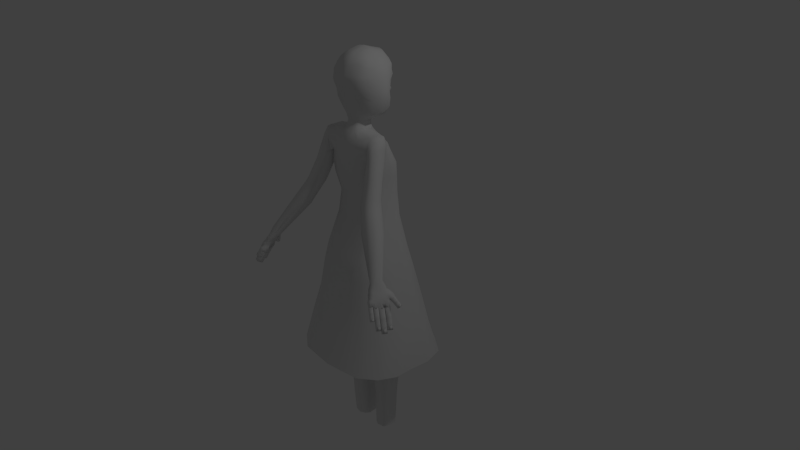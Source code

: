 # Source: girl5.1.blend  (saved by Blender 2.76.0; exported with 4.5.12 LTS)
import bpy
from mathutils import Matrix  # noqa: F401  (used for matrix-valued properties, if any)

bpy.ops.wm.read_factory_settings(use_empty=True)
scene = bpy.context.scene
scene.name = 'Scene'

# ---- collections
col_collection_1 = bpy.data.collections.new('Collection 1'); scene.collection.children.link(col_collection_1)

# ---- world
world_world = bpy.data.worlds.new('World'); scene.world = world_world
world_world.color = (0.05088, 0.05088, 0.05088)
world_world.use_sun_shadow = False
world_world.sun_shadow_jitter_overblur = 0.0
world_world.cycles.sampling_method = 'MANUAL'
world_world.cycles.sample_map_resolution = 256

# ---- cameras
cam_camera = bpy.data.cameras.new('Camera')
cam_camera.clip_end = 100.0
cam_camera.lens = 35.0
cam_camera.sensor_width = 32.0
cam_camera.sensor_height = 18.0
cam_camera.ortho_scale = 7.314
cam_camera.dof.focus_distance = 0.0
cam_camera.dof.aperture_fstop = 128.0

# ---- lights
light_lamp = bpy.data.lights.new('Lamp', 'POINT')
light_lamp.transmission_factor = 0.0
light_lamp.cutoff_distance = 30.0
light_lamp.energy = 100.0
light_lamp.shadow_buffer_clip_start = 1.001
light_lamp.shadow_soft_size = 0.1
light_lamp.shadow_maximum_resolution = 0.006
light_lamp.use_absolute_resolution = True
light_lamp.cycles.use_multiple_importance_sampling = False

# ---- meshes
me_cube_007 = bpy.data.meshes.new('Cube.007')
me_cube_007.from_pydata([(-10.31, -4.276, -1.119), (-9.688, -4.567, 1.054), (-9.389, -2.512, -1.137), (-8.763, -2.804, 1.036), (-12.04, -3.33, -0.8346), (-11.41, -3.622, 1.338), (-11.11, -1.567, -0.8525), (-10.48, -1.858, 1.32), (-9.756, -2.269, 0.718), (-10.25, -2.039, -0.9946), (-10.68, -4.033, 0.7359), (-11.17, -3.803, -0.9767), (-9.358, -3.624, 0.5849), (-9.851, -3.394, -1.128), (-11.08, -2.678, 0.8691), (-11.57, -2.449, -0.8436), (-10.22, -3.151, 0.727), (-10.71, -2.921, -0.9857), (-9.883, -4.476, 0.3772), (-8.957, -2.713, 0.3594), (-10.68, -1.768, 0.6436), (-11.6, -3.531, 0.6614), (-10.74, -4.004, 0.5193), (-9.818, -2.24, 0.5015), (-11.14, -2.649, 0.6525), (-9.42, -3.595, 0.3683), (-9.144, -2.467, -1.222), (-8.593, -2.81, 0.9562), (-8.073, -0.7916, -1.23), (-7.522, -1.134, 0.9482), (-10.79, -1.374, -0.9555), (-10.23, -1.716, 1.223), (-9.714, 0.3018, -0.9635), (-9.163, -0.0408, 1.215), (-8.459, -0.515, 0.6205), (-8.894, -0.2449, -1.097), (-9.53, -2.191, 0.6284), (-9.965, -1.92, -1.089), (-8.174, -1.899, 0.491), (-8.608, -1.629, -1.226), (-9.816, -0.8061, 0.7579), (-10.25, -0.536, -0.9595), (-8.995, -1.353, 0.6245), (-9.429, -1.083, -1.093), (-8.765, -2.703, 0.2778), (-7.693, -1.028, 0.2698), (-9.335, 0.06587, 0.5367), (-10.41, -1.61, 0.5447), (-9.585, -2.156, 0.4113), (-8.514, -0.4808, 0.4033), (-9.87, -0.7719, 0.5407), (-8.229, -1.865, 0.2738), (-7.991, -0.8303, -1.33), (-7.597, -1.252, 0.858), (-6.661, 0.6399, -1.315), (-6.267, 0.2181, 0.8733), (-9.442, 0.5278, -1.094), (-9.048, 0.106, 1.094), (-8.112, 1.998, -1.079), (-7.718, 1.576, 1.109), (-7.076, 0.9864, 0.5281), (-7.386, 1.319, -1.197), (-8.406, -0.4837, 0.5128), (-8.716, -0.1512, -1.212), (-7.015, -0.4277, 0.4025), (-7.326, -0.09519, -1.322), (-8.466, 0.9304, 0.6384), (-8.777, 1.263, -1.086), (-7.741, 0.2513, 0.5204), (-8.051, 0.5838, -1.204), (-7.72, -1.121, 0.1767), (-6.39, 0.3494, 0.192), (-7.84, 1.708, 0.4279), (-9.17, 0.2373, 0.4126), (-8.445, -0.4417, 0.2947), (-7.115, 1.028, 0.31), (-8.505, 0.9724, 0.4203), (-7.055, -0.3856, 0.1844), (-6.601, 1.374, 1.243), (-6.997, 1.11, -1.396), (-6.928, 1.904, 1.308), (-7.757, 2.344, -1.244), (-5.642, 1.993, 1.227), (-5.375, 2.156, -1.422), (-5.969, 2.522, 1.292), (-6.135, 3.389, -1.271), (-7.172, 1.473, -0.03207), (-7.548, 2.082, 0.04277), (-5.926, 3.127, 0.01582), (-5.551, 2.518, -0.05902), (-5.57, 2.121, 1.178), (-5.643, 2.12, -1.447), (-5.751, 3.17, 1.253), (-5.892, 3.564, -1.344), (-2.719, 2.639, 1.142), (-2.791, 2.638, -1.484), (-2.9, 3.688, 1.217), (-3.041, 4.082, -1.381), (-5.693, 2.623, -0.09879), (-5.816, 3.335, -0.04788), (-2.965, 3.853, -0.08421), (-2.842, 3.141, -0.1351), (-2.99, 2.755, 1.411), (-2.99, 2.292, -1.59), (-2.99, 3.985, 1.411), (-2.99, 3.985, -1.59), (0.3384, 2.755, 1.411), (0.3384, 2.292, -1.59), (0.3384, 3.985, 1.411), (0.3384, 3.985, -1.59), (-2.99, 3.112, -0.08942), (-2.99, 3.948, -0.08942), (0.3384, 3.948, -0.08943), (0.3384, 3.112, -0.08942), (10.31, -4.276, -1.119), (9.688, -4.567, 1.054), (9.389, -2.512, -1.137), (8.763, -2.804, 1.036), (12.04, -3.33, -0.8346), (11.41, -3.622, 1.338), (11.11, -1.567, -0.8525), (10.48, -1.858, 1.32), (9.756, -2.269, 0.718), (10.25, -2.039, -0.9946), (10.68, -4.033, 0.7359), (11.17, -3.803, -0.9767), (9.358, -3.624, 0.5849), (9.851, -3.394, -1.128), (11.08, -2.678, 0.8691), (11.57, -2.449, -0.8436), (10.22, -3.151, 0.727), (10.71, -2.921, -0.9857), (9.883, -4.476, 0.3772), (8.957, -2.713, 0.3594), (10.68, -1.768, 0.6436), (11.6, -3.531, 0.6614), (10.74, -4.004, 0.5193), (9.818, -2.24, 0.5015), (11.14, -2.649, 0.6525), (9.42, -3.595, 0.3683), (9.144, -2.467, -1.222), (8.593, -2.81, 0.9562), (8.073, -0.7916, -1.23), (7.522, -1.134, 0.9482), (10.79, -1.374, -0.9555), (10.23, -1.716, 1.223), (9.714, 0.3018, -0.9635), (9.163, -0.0408, 1.215), (8.459, -0.515, 0.6205), (8.894, -0.2449, -1.097), (9.53, -2.191, 0.6284), (9.965, -1.92, -1.089), (8.174, -1.899, 0.491), (8.608, -1.629, -1.226), (9.816, -0.8061, 0.7579), (10.25, -0.536, -0.9595), (8.995, -1.353, 0.6245), (9.429, -1.083, -1.093), (8.765, -2.703, 0.2778), (7.693, -1.028, 0.2698), (9.335, 0.06587, 0.5367), (10.41, -1.61, 0.5447), (9.585, -2.156, 0.4113), (8.514, -0.4808, 0.4033), (9.87, -0.7719, 0.5407), (8.229, -1.865, 0.2738), (7.991, -0.8303, -1.33), (7.597, -1.252, 0.858), (6.661, 0.6399, -1.315), (6.267, 0.2181, 0.8733), (9.442, 0.5278, -1.094), (9.048, 0.106, 1.094), (8.112, 1.998, -1.079), (7.718, 1.576, 1.109), (7.076, 0.9864, 0.5281), (7.386, 1.319, -1.197), (8.406, -0.4837, 0.5128), (8.716, -0.1512, -1.212), (7.015, -0.4277, 0.4025), (7.326, -0.09519, -1.322), (8.466, 0.9304, 0.6384), (8.777, 1.263, -1.086), (7.741, 0.2513, 0.5204), (8.051, 0.5838, -1.204), (7.72, -1.121, 0.1767), (6.39, 0.3494, 0.192), (7.84, 1.708, 0.4279), (9.17, 0.2373, 0.4126), (8.445, -0.4417, 0.2947), (7.115, 1.028, 0.31), (8.505, 0.9724, 0.4203), (7.055, -0.3856, 0.1844), (6.601, 1.374, 1.243), (6.997, 1.11, -1.396), (6.928, 1.904, 1.308), (7.757, 2.344, -1.244), (5.642, 1.993, 1.227), (5.375, 2.156, -1.422), (5.969, 2.522, 1.292), (6.135, 3.389, -1.271), (7.172, 1.473, -0.03207), (7.548, 2.082, 0.04277), (5.926, 3.127, 0.01582), (5.551, 2.518, -0.05902), (5.57, 2.121, 1.178), (5.643, 2.12, -1.447), (5.751, 3.17, 1.253), (5.892, 3.564, -1.344), (2.719, 2.639, 1.142), (2.791, 2.638, -1.484), (2.9, 3.688, 1.217), (3.041, 4.082, -1.381), (5.693, 2.623, -0.09879), (5.816, 3.335, -0.04788), (2.965, 3.853, -0.08421), (2.842, 3.141, -0.1351), (2.99, 2.755, 1.411), (2.99, 2.292, -1.59), (2.99, 3.985, 1.411), (2.99, 3.985, -1.59), (-0.3384, 2.755, 1.411), (-0.3384, 2.292, -1.59), (-0.3384, 3.985, 1.411), (-0.3384, 3.985, -1.59), (2.99, 3.112, -0.08942), (2.99, 3.948, -0.08942), (-0.3384, 3.948, -0.08943), (-0.3384, 3.112, -0.08942)], [], [(25, 13, 2, 19), (23, 9, 6, 20), (24, 15, 4, 21), (22, 11, 0, 18), (17, 15, 6, 9), (16, 12, 3, 8), (14, 16, 8, 7), (13, 17, 9, 2), (21, 4, 11, 22), (19, 2, 9, 23), (0, 11, 17, 13), (5, 10, 16, 14), (10, 1, 12, 16), (11, 4, 15, 17), (20, 6, 15, 24), (18, 0, 13, 25), (1, 18, 25, 12), (7, 20, 24, 14), (3, 19, 23, 8), (5, 21, 22, 10), (10, 22, 18, 1), (14, 24, 21, 5), (8, 23, 20, 7), (12, 25, 19, 3), (51, 39, 28, 45), (49, 35, 32, 46), (50, 41, 30, 47), (48, 37, 26, 44), (43, 41, 32, 35), (42, 38, 29, 34), (40, 42, 34, 33), (39, 43, 35, 28), (47, 30, 37, 48), (45, 28, 35, 49), (26, 37, 43, 39), (31, 36, 42, 40), (36, 27, 38, 42), (37, 30, 41, 43), (46, 32, 41, 50), (44, 26, 39, 51), (27, 44, 51, 38), (33, 46, 50, 40), (29, 45, 49, 34), (31, 47, 48, 36), (36, 48, 44, 27), (40, 50, 47, 31), (34, 49, 46, 33), (38, 51, 45, 29), (77, 65, 54, 71), (75, 61, 58, 72), (76, 67, 56, 73), (74, 63, 52, 70), (69, 67, 58, 61), (68, 64, 55, 60), (66, 68, 60, 59), (65, 69, 61, 54), (73, 56, 63, 74), (71, 54, 61, 75), (52, 63, 69, 65), (57, 62, 68, 66), (62, 53, 64, 68), (63, 56, 67, 69), (72, 58, 67, 76), (70, 52, 65, 77), (53, 70, 77, 64), (59, 72, 76, 66), (55, 71, 75, 60), (57, 73, 74, 62), (62, 74, 70, 53), (66, 76, 73, 57), (60, 75, 72, 59), (64, 77, 71, 55), (86, 78, 80, 87), (87, 80, 84, 88), (88, 84, 82, 89), (89, 82, 78, 86), (78, 82, 84, 80), (83, 79, 81, 85), (83, 89, 86, 79), (85, 88, 89, 83), (81, 87, 88, 85), (79, 86, 87, 81), (98, 90, 92, 99), (99, 92, 96, 100), (100, 96, 94, 101), (101, 94, 90, 98), (90, 94, 96, 92), (95, 91, 93, 97), (95, 101, 98, 91), (97, 100, 101, 95), (93, 99, 100, 97), (91, 98, 99, 93), (110, 102, 104, 111), (111, 104, 108, 112), (112, 108, 106, 113), (113, 106, 102, 110), (102, 106, 108, 104), (107, 103, 105, 109), (107, 113, 110, 103), (109, 112, 113, 107), (105, 111, 112, 109), (103, 110, 111, 105), (139, 133, 116, 127), (137, 134, 120, 123), (138, 135, 118, 129), (136, 132, 114, 125), (131, 123, 120, 129), (130, 122, 117, 126), (128, 121, 122, 130), (127, 116, 123, 131), (135, 136, 125, 118), (133, 137, 123, 116), (114, 127, 131, 125), (119, 128, 130, 124), (124, 130, 126, 115), (125, 131, 129, 118), (134, 138, 129, 120), (132, 139, 127, 114), (115, 126, 139, 132), (121, 128, 138, 134), (117, 122, 137, 133), (119, 124, 136, 135), (124, 115, 132, 136), (128, 119, 135, 138), (122, 121, 134, 137), (126, 117, 133, 139), (165, 159, 142, 153), (163, 160, 146, 149), (164, 161, 144, 155), (162, 158, 140, 151), (157, 149, 146, 155), (156, 148, 143, 152), (154, 147, 148, 156), (153, 142, 149, 157), (161, 162, 151, 144), (159, 163, 149, 142), (140, 153, 157, 151), (145, 154, 156, 150), (150, 156, 152, 141), (151, 157, 155, 144), (160, 164, 155, 146), (158, 165, 153, 140), (141, 152, 165, 158), (147, 154, 164, 160), (143, 148, 163, 159), (145, 150, 162, 161), (150, 141, 158, 162), (154, 145, 161, 164), (148, 147, 160, 163), (152, 143, 159, 165), (191, 185, 168, 179), (189, 186, 172, 175), (190, 187, 170, 181), (188, 184, 166, 177), (183, 175, 172, 181), (182, 174, 169, 178), (180, 173, 174, 182), (179, 168, 175, 183), (187, 188, 177, 170), (185, 189, 175, 168), (166, 179, 183, 177), (171, 180, 182, 176), (176, 182, 178, 167), (177, 183, 181, 170), (186, 190, 181, 172), (184, 191, 179, 166), (167, 178, 191, 184), (173, 180, 190, 186), (169, 174, 189, 185), (171, 176, 188, 187), (176, 167, 184, 188), (180, 171, 187, 190), (174, 173, 186, 189), (178, 169, 185, 191), (200, 201, 194, 192), (201, 202, 198, 194), (202, 203, 196, 198), (203, 200, 192, 196), (192, 194, 198, 196), (197, 199, 195, 193), (197, 193, 200, 203), (199, 197, 203, 202), (195, 199, 202, 201), (193, 195, 201, 200), (212, 213, 206, 204), (213, 214, 210, 206), (214, 215, 208, 210), (215, 212, 204, 208), (204, 206, 210, 208), (209, 211, 207, 205), (209, 205, 212, 215), (211, 209, 215, 214), (207, 211, 214, 213), (205, 207, 213, 212), (224, 225, 218, 216), (225, 226, 222, 218), (226, 227, 220, 222), (227, 224, 216, 220), (216, 218, 222, 220), (221, 223, 219, 217), (221, 217, 224, 227), (223, 221, 227, 226), (219, 223, 226, 225), (217, 219, 225, 224)])
me_cube_007.polygons.foreach_set('use_smooth', [True] * 204)
me_cube_007.use_remesh_preserve_volume = False
me_cube_007.use_remesh_preserve_attributes = False
me_cube_007.use_mirror_vertex_groups = False
me_cube_007.update()
me_cube_005 = bpy.data.meshes.new('Cube.005')
me_cube_005.from_pydata([(-10.31, -4.276, 1.119), (-9.688, -4.567, -1.054), (-9.389, -2.512, 1.137), (-8.763, -2.804, -1.036), (-12.04, -3.33, 0.8346), (-11.41, -3.622, -1.338), (-11.11, -1.567, 0.8525), (-10.48, -1.858, -1.32), (-9.756, -2.269, -0.718), (-10.25, -2.039, 0.9946), (-10.68, -4.033, -0.7359), (-11.17, -3.803, 0.9767), (-9.358, -3.624, -0.5849), (-9.851, -3.394, 1.128), (-11.08, -2.678, -0.8691), (-11.57, -2.449, 0.8436), (-10.22, -3.151, -0.727), (-10.71, -2.921, 0.9857), (-9.883, -4.476, -0.3772), (-8.957, -2.713, -0.3594), (-10.68, -1.768, -0.6436), (-11.6, -3.531, -0.6614), (-10.74, -4.004, -0.5193), (-9.818, -2.24, -0.5015), (-11.14, -2.649, -0.6525), (-9.42, -3.595, -0.3683), (-9.144, -2.467, 1.222), (-8.593, -2.81, -0.9562), (-8.073, -0.7916, 1.23), (-7.522, -1.134, -0.9482), (-10.79, -1.374, 0.9555), (-10.23, -1.716, -1.223), (-9.714, 0.3018, 0.9635), (-9.163, -0.0408, -1.215), (-8.459, -0.515, -0.6205), (-8.894, -0.2449, 1.097), (-9.53, -2.191, -0.6284), (-9.965, -1.92, 1.089), (-8.174, -1.899, -0.491), (-8.608, -1.629, 1.226), (-9.816, -0.8061, -0.7579), (-10.25, -0.536, 0.9595), (-8.995, -1.353, -0.6245), (-9.429, -1.083, 1.093), (-8.765, -2.703, -0.2778), (-7.693, -1.028, -0.2698), (-9.335, 0.06587, -0.5367), (-10.41, -1.61, -0.5447), (-9.585, -2.156, -0.4113), (-8.514, -0.4808, -0.4033), (-9.87, -0.7719, -0.5407), (-8.229, -1.865, -0.2738), (-7.991, -0.8303, 1.33), (-7.597, -1.252, -0.858), (-6.661, 0.6399, 1.315), (-6.267, 0.2181, -0.8733), (-9.442, 0.5278, 1.094), (-9.048, 0.106, -1.094), (-8.112, 1.998, 1.079), (-7.718, 1.576, -1.109), (-7.076, 0.9864, -0.5281), (-7.386, 1.319, 1.197), (-8.406, -0.4837, -0.5128), (-8.716, -0.1512, 1.212), (-7.015, -0.4277, -0.4025), (-7.326, -0.09519, 1.322), (-8.466, 0.9304, -0.6384), (-8.777, 1.263, 1.086), (-7.741, 0.2513, -0.5204), (-8.051, 0.5838, 1.204), (-7.72, -1.121, -0.1767), (-6.39, 0.3494, -0.192), (-7.84, 1.708, -0.4279), (-9.17, 0.2373, -0.4126), (-8.445, -0.4417, -0.2947), (-7.115, 1.028, -0.31), (-8.505, 0.9724, -0.4203), (-7.055, -0.3856, -0.1844), (-6.601, 1.374, -1.243), (-6.997, 1.11, 1.396), (-6.928, 1.904, -1.308), (-7.757, 2.344, 1.244), (-5.642, 1.993, -1.227), (-5.375, 2.156, 1.422), (-5.969, 2.522, -1.292), (-6.135, 3.389, 1.271), (-7.172, 1.473, 0.03207), (-7.548, 2.082, -0.04277), (-5.926, 3.127, -0.01582), (-5.551, 2.518, 0.05902), (-5.57, 2.121, -1.178), (-5.643, 2.12, 1.447), (-5.751, 3.17, -1.253), (-5.892, 3.564, 1.344), (-2.719, 2.639, -1.142), (-2.791, 2.638, 1.484), (-2.9, 3.688, -1.217), (-3.041, 4.082, 1.381), (-5.693, 2.623, 0.09879), (-5.816, 3.335, 0.04788), (-2.965, 3.853, 0.08421), (-2.842, 3.141, 0.1351), (-2.99, 2.755, -1.411), (-2.99, 2.292, 1.59), (-2.99, 3.985, -1.411), (-2.99, 3.985, 1.59), (0.3384, 2.755, -1.411), (0.3384, 2.292, 1.59), (0.3384, 3.985, -1.411), (0.3384, 3.985, 1.59), (-2.99, 3.112, 0.08942), (-2.99, 3.948, 0.08942), (0.3384, 3.948, 0.08943), (0.3384, 3.112, 0.08942), (10.31, -4.276, 1.119), (9.688, -4.567, -1.054), (9.389, -2.512, 1.137), (8.763, -2.804, -1.036), (12.04, -3.33, 0.8346), (11.41, -3.622, -1.338), (11.11, -1.567, 0.8525), (10.48, -1.858, -1.32), (9.756, -2.269, -0.718), (10.25, -2.039, 0.9946), (10.68, -4.033, -0.7359), (11.17, -3.803, 0.9767), (9.358, -3.624, -0.5849), (9.851, -3.394, 1.128), (11.08, -2.678, -0.8691), (11.57, -2.449, 0.8436), (10.22, -3.151, -0.727), (10.71, -2.921, 0.9857), (9.883, -4.476, -0.3772), (8.957, -2.713, -0.3594), (10.68, -1.768, -0.6436), (11.6, -3.531, -0.6614), (10.74, -4.004, -0.5193), (9.818, -2.24, -0.5015), (11.14, -2.649, -0.6525), (9.42, -3.595, -0.3683), (9.144, -2.467, 1.222), (8.593, -2.81, -0.9562), (8.073, -0.7916, 1.23), (7.522, -1.134, -0.9482), (10.79, -1.374, 0.9555), (10.23, -1.716, -1.223), (9.714, 0.3018, 0.9635), (9.163, -0.0408, -1.215), (8.459, -0.515, -0.6205), (8.894, -0.2449, 1.097), (9.53, -2.191, -0.6284), (9.965, -1.92, 1.089), (8.174, -1.899, -0.491), (8.608, -1.629, 1.226), (9.816, -0.8061, -0.7579), (10.25, -0.536, 0.9595), (8.995, -1.353, -0.6245), (9.429, -1.083, 1.093), (8.765, -2.703, -0.2778), (7.693, -1.028, -0.2698), (9.335, 0.06587, -0.5367), (10.41, -1.61, -0.5447), (9.585, -2.156, -0.4113), (8.514, -0.4808, -0.4033), (9.87, -0.7719, -0.5407), (8.229, -1.865, -0.2738), (7.991, -0.8303, 1.33), (7.597, -1.252, -0.858), (6.661, 0.6399, 1.315), (6.267, 0.2181, -0.8733), (9.442, 0.5278, 1.094), (9.048, 0.106, -1.094), (8.112, 1.998, 1.079), (7.718, 1.576, -1.109), (7.076, 0.9864, -0.5281), (7.386, 1.319, 1.197), (8.406, -0.4837, -0.5128), (8.716, -0.1512, 1.212), (7.015, -0.4277, -0.4025), (7.326, -0.09519, 1.322), (8.466, 0.9304, -0.6384), (8.777, 1.263, 1.086), (7.741, 0.2513, -0.5204), (8.051, 0.5838, 1.204), (7.72, -1.121, -0.1767), (6.39, 0.3494, -0.192), (7.84, 1.708, -0.4279), (9.17, 0.2373, -0.4126), (8.445, -0.4417, -0.2947), (7.115, 1.028, -0.31), (8.505, 0.9724, -0.4203), (7.055, -0.3856, -0.1844), (6.601, 1.374, -1.243), (6.997, 1.11, 1.396), (6.928, 1.904, -1.308), (7.757, 2.344, 1.244), (5.642, 1.993, -1.227), (5.375, 2.156, 1.422), (5.969, 2.522, -1.292), (6.135, 3.389, 1.271), (7.172, 1.473, 0.03207), (7.548, 2.082, -0.04277), (5.926, 3.127, -0.01582), (5.551, 2.518, 0.05902), (5.57, 2.121, -1.178), (5.643, 2.12, 1.447), (5.751, 3.17, -1.253), (5.892, 3.564, 1.344), (2.719, 2.639, -1.142), (2.791, 2.638, 1.484), (2.9, 3.688, -1.217), (3.041, 4.082, 1.381), (5.693, 2.623, 0.09879), (5.816, 3.335, 0.04788), (2.965, 3.853, 0.08421), (2.842, 3.141, 0.1351), (2.99, 2.755, -1.411), (2.99, 2.292, 1.59), (2.99, 3.985, -1.411), (2.99, 3.985, 1.59), (-0.3384, 2.755, -1.411), (-0.3384, 2.292, 1.59), (-0.3384, 3.985, -1.411), (-0.3384, 3.985, 1.59), (2.99, 3.112, 0.08942), (2.99, 3.948, 0.08942), (-0.3384, 3.948, 0.08943), (-0.3384, 3.112, 0.08942)], [], [(25, 19, 2, 13), (23, 20, 6, 9), (24, 21, 4, 15), (22, 18, 0, 11), (17, 9, 6, 15), (16, 8, 3, 12), (14, 7, 8, 16), (13, 2, 9, 17), (21, 22, 11, 4), (19, 23, 9, 2), (0, 13, 17, 11), (5, 14, 16, 10), (10, 16, 12, 1), (11, 17, 15, 4), (20, 24, 15, 6), (18, 25, 13, 0), (1, 12, 25, 18), (7, 14, 24, 20), (3, 8, 23, 19), (5, 10, 22, 21), (10, 1, 18, 22), (14, 5, 21, 24), (8, 7, 20, 23), (12, 3, 19, 25), (51, 45, 28, 39), (49, 46, 32, 35), (50, 47, 30, 41), (48, 44, 26, 37), (43, 35, 32, 41), (42, 34, 29, 38), (40, 33, 34, 42), (39, 28, 35, 43), (47, 48, 37, 30), (45, 49, 35, 28), (26, 39, 43, 37), (31, 40, 42, 36), (36, 42, 38, 27), (37, 43, 41, 30), (46, 50, 41, 32), (44, 51, 39, 26), (27, 38, 51, 44), (33, 40, 50, 46), (29, 34, 49, 45), (31, 36, 48, 47), (36, 27, 44, 48), (40, 31, 47, 50), (34, 33, 46, 49), (38, 29, 45, 51), (77, 71, 54, 65), (75, 72, 58, 61), (76, 73, 56, 67), (74, 70, 52, 63), (69, 61, 58, 67), (68, 60, 55, 64), (66, 59, 60, 68), (65, 54, 61, 69), (73, 74, 63, 56), (71, 75, 61, 54), (52, 65, 69, 63), (57, 66, 68, 62), (62, 68, 64, 53), (63, 69, 67, 56), (72, 76, 67, 58), (70, 77, 65, 52), (53, 64, 77, 70), (59, 66, 76, 72), (55, 60, 75, 71), (57, 62, 74, 73), (62, 53, 70, 74), (66, 57, 73, 76), (60, 59, 72, 75), (64, 55, 71, 77), (86, 87, 80, 78), (87, 88, 84, 80), (88, 89, 82, 84), (89, 86, 78, 82), (78, 80, 84, 82), (83, 85, 81, 79), (83, 79, 86, 89), (85, 83, 89, 88), (81, 85, 88, 87), (79, 81, 87, 86), (98, 99, 92, 90), (99, 100, 96, 92), (100, 101, 94, 96), (101, 98, 90, 94), (90, 92, 96, 94), (95, 97, 93, 91), (95, 91, 98, 101), (97, 95, 101, 100), (93, 97, 100, 99), (91, 93, 99, 98), (110, 111, 104, 102), (111, 112, 108, 104), (112, 113, 106, 108), (113, 110, 102, 106), (102, 104, 108, 106), (107, 109, 105, 103), (107, 103, 110, 113), (109, 107, 113, 112), (105, 109, 112, 111), (103, 105, 111, 110), (139, 127, 116, 133), (137, 123, 120, 134), (138, 129, 118, 135), (136, 125, 114, 132), (131, 129, 120, 123), (130, 126, 117, 122), (128, 130, 122, 121), (127, 131, 123, 116), (135, 118, 125, 136), (133, 116, 123, 137), (114, 125, 131, 127), (119, 124, 130, 128), (124, 115, 126, 130), (125, 118, 129, 131), (134, 120, 129, 138), (132, 114, 127, 139), (115, 132, 139, 126), (121, 134, 138, 128), (117, 133, 137, 122), (119, 135, 136, 124), (124, 136, 132, 115), (128, 138, 135, 119), (122, 137, 134, 121), (126, 139, 133, 117), (165, 153, 142, 159), (163, 149, 146, 160), (164, 155, 144, 161), (162, 151, 140, 158), (157, 155, 146, 149), (156, 152, 143, 148), (154, 156, 148, 147), (153, 157, 149, 142), (161, 144, 151, 162), (159, 142, 149, 163), (140, 151, 157, 153), (145, 150, 156, 154), (150, 141, 152, 156), (151, 144, 155, 157), (160, 146, 155, 164), (158, 140, 153, 165), (141, 158, 165, 152), (147, 160, 164, 154), (143, 159, 163, 148), (145, 161, 162, 150), (150, 162, 158, 141), (154, 164, 161, 145), (148, 163, 160, 147), (152, 165, 159, 143), (191, 179, 168, 185), (189, 175, 172, 186), (190, 181, 170, 187), (188, 177, 166, 184), (183, 181, 172, 175), (182, 178, 169, 174), (180, 182, 174, 173), (179, 183, 175, 168), (187, 170, 177, 188), (185, 168, 175, 189), (166, 177, 183, 179), (171, 176, 182, 180), (176, 167, 178, 182), (177, 170, 181, 183), (186, 172, 181, 190), (184, 166, 179, 191), (167, 184, 191, 178), (173, 186, 190, 180), (169, 185, 189, 174), (171, 187, 188, 176), (176, 188, 184, 167), (180, 190, 187, 171), (174, 189, 186, 173), (178, 191, 185, 169), (200, 192, 194, 201), (201, 194, 198, 202), (202, 198, 196, 203), (203, 196, 192, 200), (192, 196, 198, 194), (197, 193, 195, 199), (197, 203, 200, 193), (199, 202, 203, 197), (195, 201, 202, 199), (193, 200, 201, 195), (212, 204, 206, 213), (213, 206, 210, 214), (214, 210, 208, 215), (215, 208, 204, 212), (204, 208, 210, 206), (209, 205, 207, 211), (209, 215, 212, 205), (211, 214, 215, 209), (207, 213, 214, 211), (205, 212, 213, 207), (224, 216, 218, 225), (225, 218, 222, 226), (226, 222, 220, 227), (227, 220, 216, 224), (216, 220, 222, 218), (221, 217, 219, 223), (221, 227, 224, 217), (223, 226, 227, 221), (219, 225, 226, 223), (217, 224, 225, 219)])
me_cube_005.polygons.foreach_set('use_smooth', [True] * 204)
me_cube_005.use_remesh_preserve_volume = False
me_cube_005.use_remesh_preserve_attributes = False
me_cube_005.use_mirror_vertex_groups = False
me_cube_005.update()
me_plane_001 = bpy.data.meshes.new('Plane.001')
me_plane_001.from_pydata([(0.3266, 0.2057, -0.111), (0.2213, 0.2037, -0.1732), (0.06412, 0.2034, -0.1751), (0.0, 0.2022, -0.181), (0.3563, 0.2085, -0.0308), (0.2152, 0.2093, 0.2789), (0.05972, 0.2093, 0.2899), (0.0, 0.2092, 0.2849), (0.3319, 0.2094, 0.2474), (0.3499, 0.2092, 0.153), (0.3539, 0.2091, 0.09976), (0.3467, 0.05288, -0.1328), (0.2168, 0.05229, -0.1926), (0.06247, 0.05204, -0.2115), (0.0, 0.05123, -0.1992), (0.4331, 0.05561, -0.04321), (0.2203, 0.0562, 0.3393), (0.04781, 0.05619, 0.3111), (0.0, 0.05608, 0.2942), (0.3775, 0.05622, 0.2488), (0.4158, 0.05608, 0.1497), (0.4324, 0.05605, 0.09381), (0.09093, -0.03912, -0.1176), (0.04088, -0.0393, -0.1312), (0.0, -0.03989, -0.1472), (0.1153, -0.0363, 0.2247), (0.03722, -0.03631, 0.2331), (0.0, -0.03639, 0.2393), (0.06273, -0.084, -0.03631), (0.04815, -0.0841, -0.04322), (0.0, -0.06333, -0.05133), (0.04993, -0.08257, 0.1376), (0.05053, -0.08257, 0.1418), (0.0, -0.06155, 0.145), (0.06196, -0.1124, 0.04987), (0.038, -0.1124, 0.04928), (0.0, -0.09145, 0.04816), (0.3377, -0.09078, -0.1551), (0.2078, -0.09089, -0.2079), (0.4241, -0.09027, -0.06551), (0.2113, -0.09016, 0.2595), (0.3685, -0.09016, 0.2265), (0.4068, -0.09018, 0.1274), (0.4234, -0.09019, 0.07152), (0.08194, -0.1079, -0.1399), (0.1063, -0.1074, 0.2024), (0.05375, -0.1163, -0.0586), (0.04094, -0.116, 0.1153), (0.05298, -0.1215, 0.02758), (0.3373, -0.1774, -0.1596), (0.2075, -0.1775, -0.2076), (0.4237, -0.1772, -0.07006), (0.2109, -0.1771, 0.2549), (0.3682, -0.1771, 0.2219), (0.4064, -0.1772, 0.1228), (0.423, -0.1772, 0.06697), (0.08158, -0.185, -0.1444), (0.106, -0.1847, 0.1979), (0.05338, -0.1886, -0.06315), (0.04058, -0.1885, 0.1107), (0.05261, -0.191, 0.02303), (0.3297, -0.3025, -0.1514), (0.2055, -0.3026, -0.1973), (0.4123, -0.3023, -0.06573), (0.2088, -0.3023, 0.2451), (0.3592, -0.3023, 0.2136), (0.3958, -0.3023, 0.1188), (0.4117, -0.3023, 0.06534), (0.08508, -0.3097, -0.1369), (0.1084, -0.3095, 0.1905), (0.05812, -0.3133, -0.05912), (0.04587, -0.3131, 0.1072), (0.05738, -0.3155, 0.02331), (0.332, -0.4233, -0.1455), (0.2118, -0.4234, -0.19), (0.412, -0.4231, -0.06266), (0.215, -0.4231, 0.2382), (0.3606, -0.4231, 0.2076), (0.396, -0.4231, 0.1159), (0.4114, -0.4231, 0.06418), (0.09529, -0.4303, -0.1315), (0.1179, -0.4301, 0.1853), (0.06919, -0.4337, -0.05627), (0.05733, -0.4336, 0.1047), (0.06848, -0.4359, 0.02351), (0.3251, -0.936, -0.1338), (0.213, -0.936, -0.1752), (0.3997, -0.9358, -0.05647), (0.2159, -0.9357, 0.2242), (0.3517, -0.9357, 0.1957), (0.3848, -0.9358, 0.1101), (0.3991, -0.9358, 0.06185), (0.1043, -0.9425, -0.1207), (0.1253, -0.9423, 0.1749), (0.07993, -0.9457, -0.05051), (0.06887, -0.9456, 0.09961), (0.07926, -0.9477, 0.02391), (0.3188, -1.197, -0.1441), (0.214, -1.197, -0.1828), (0.3885, -1.197, -0.07185), (0.2168, -1.197, 0.1904), (0.3437, -1.197, 0.1638), (0.3746, -1.197, 0.08379), (0.3879, -1.197, 0.03871), (0.1124, -1.199, -0.1319), (0.1321, -1.199, 0.1443), (0.08969, -1.2, -0.06628), (0.07935, -1.2, 0.07401), (0.08906, -1.201, 0.003259), (0.3129, -1.254, -0.1623), (0.215, -1.254, -0.1985), (0.378, -1.254, -0.09484), (0.2176, -1.254, 0.1767), (0.3361, -1.254, 0.1252), (0.3649, -1.254, 0.05053), (0.3774, -1.254, 0.008422), (0.1201, -1.256, -0.1509), (0.1385, -1.256, 0.1071), (0.07904, -1.257, -0.08963), (0.06692, -1.257, 0.04138), (0.07355, -1.258, -0.02469), (0.3077, -1.324, -0.14), (0.2024, -1.324, -0.1956), (0.3778, -1.324, -0.06741), (0.2052, -1.324, 0.1961), (0.3327, -1.324, 0.1694), (0.3637, -1.324, 0.089), (0.3772, -1.324, 0.04369), (0.1004, -1.326, -0.1277), (0.1201, -1.326, 0.1498), (0.0775, -1.327, -0.06181), (0.06711, -1.327, 0.07916), (0.07687, -1.328, 0.008068), (0.3253, -1.583, -0.1342), (0.2129, -1.583, -0.1757), (0.4001, -1.583, -0.05668), (0.2159, -1.583, 0.2246), (0.352, -1.583, 0.1961), (0.3851, -1.583, 0.1103), (0.3995, -1.583, 0.06192), (0.104, -1.585, -0.1211), (0.1251, -1.585, 0.1752), (0.07956, -1.586, -0.0507), (0.06848, -1.586, 0.09978), (0.0789, -1.587, 0.02389), (0.3062, -1.836, -0.1115), (0.2094, -1.836, -0.1473), (0.3706, -1.836, -0.04475), (0.212, -1.836, 0.1976), (0.3292, -1.836, 0.173), (0.3577, -1.836, 0.09909), (0.3701, -1.836, 0.05743), (0.1155, -1.838, -0.1002), (0.1337, -1.838, 0.155), (0.09449, -1.839, -0.0396), (0.08494, -1.839, 0.09005), (0.09391, -1.84, 0.02466), (0.2916, -2.084, -0.09656), (0.2051, -2.084, -0.1285), (0.3492, -2.084, -0.03687), (0.2074, -2.084, 0.1798), (0.3122, -2.084, 0.1578), (0.3377, -2.084, 0.0917), (0.3488, -2.084, 0.05446), (0.1212, -2.086, -0.08646), (0.1374, -2.086, 0.1417), (0.1024, -2.087, -0.03227), (0.09385, -2.086, 0.08362), (0.1019, -2.087, 0.02517), (0.2801, -2.262, -0.09656), (0.1936, -2.262, -0.1285), (0.3377, -2.262, -0.03687), (0.1959, -2.262, 0.1798), (0.3007, -2.262, 0.1578), (0.3262, -2.262, 0.0917), (0.3373, -2.262, 0.05446), (0.1097, -2.264, -0.08646), (0.1259, -2.264, 0.1417), (0.09087, -2.265, -0.03227), (0.08233, -2.265, 0.08362), (0.09036, -2.266, 0.02517), (0.2638, -2.544, -0.08847), (0.1829, -2.544, -0.1184), (0.3177, -2.544, -0.03261), (0.185, -2.544, 0.1701), (0.2831, -2.544, 0.1495), (0.307, -2.544, 0.08771), (0.3173, -2.544, 0.05285), (0.1043, -2.546, -0.07901), (0.1195, -2.546, 0.1345), (0.08674, -2.547, -0.02831), (0.07875, -2.547, 0.08014), (0.08626, -2.548, 0.02545)], [], [(4, 10, 21, 15), (8, 5, 16, 19), (0, 4, 15, 11), (1, 0, 11, 12), (9, 8, 19, 20), (5, 6, 17, 16), (2, 1, 12, 13), (10, 9, 20, 21), (6, 7, 18, 17), (3, 2, 13, 14), (16, 17, 26, 25), (14, 13, 23, 24), (17, 18, 27, 26), (13, 12, 22, 23), (26, 27, 33, 32), (24, 23, 29, 30), (25, 26, 32, 31), (23, 22, 28, 29), (29, 28, 34, 35), (30, 29, 35, 36), (32, 33, 36, 35), (31, 32, 35, 34), (31, 34, 48, 47), (21, 20, 42, 43), (25, 31, 47, 45), (15, 21, 43, 39), (16, 25, 45, 40), (28, 22, 44, 46), (19, 16, 40, 41), (22, 12, 38, 44), (11, 15, 39, 37), (34, 28, 46, 48), (12, 11, 37, 38), (20, 19, 41, 42), (40, 45, 57, 52), (42, 41, 53, 54), (48, 46, 58, 60), (38, 37, 49, 50), (44, 38, 50, 56), (43, 42, 54, 55), (47, 48, 60, 59), (37, 39, 51, 49), (45, 47, 59, 57), (39, 43, 55, 51), (41, 40, 52, 53), (46, 44, 56, 58), (58, 56, 68, 70), (52, 57, 69, 64), (54, 53, 65, 66), (60, 58, 70, 72), (50, 49, 61, 62), (56, 50, 62, 68), (55, 54, 66, 67), (59, 60, 72, 71), (49, 51, 63, 61), (57, 59, 71, 69), (51, 55, 67, 63), (53, 52, 64, 65), (65, 64, 76, 77), (70, 68, 80, 82), (64, 69, 81, 76), (66, 65, 77, 78), (72, 70, 82, 84), (62, 61, 73, 74), (68, 62, 74, 80), (67, 66, 78, 79), (71, 72, 84, 83), (61, 63, 75, 73), (69, 71, 83, 81), (63, 67, 79, 75), (77, 76, 88, 89), (82, 80, 92, 94), (76, 81, 93, 88), (78, 77, 89, 90), (84, 82, 94, 96), (74, 73, 85, 86), (80, 74, 86, 92), (79, 78, 90, 91), (83, 84, 96, 95), (73, 75, 87, 85), (81, 83, 95, 93), (75, 79, 91, 87), (87, 91, 103, 99), (89, 88, 100, 101), (94, 92, 104, 106), (88, 93, 105, 100), (90, 89, 101, 102), (96, 94, 106, 108), (86, 85, 97, 98), (92, 86, 98, 104), (91, 90, 102, 103), (95, 96, 108, 107), (85, 87, 99, 97), (93, 95, 107, 105), (99, 103, 115, 111), (101, 100, 112, 113), (106, 104, 116, 118), (100, 105, 117, 112), (102, 101, 113, 114), (108, 106, 118, 120), (98, 97, 109, 110), (104, 98, 110, 116), (103, 102, 114, 115), (107, 108, 120, 119), (97, 99, 111, 109), (105, 107, 119, 117), (117, 119, 131, 129), (111, 115, 127, 123), (113, 112, 124, 125), (118, 116, 128, 130), (112, 117, 129, 124), (114, 113, 125, 126), (120, 118, 130, 132), (110, 109, 121, 122), (116, 110, 122, 128), (115, 114, 126, 127), (119, 120, 132, 131), (109, 111, 123, 121), (121, 123, 135, 133), (129, 131, 143, 141), (123, 127, 139, 135), (125, 124, 136, 137), (130, 128, 140, 142), (124, 129, 141, 136), (126, 125, 137, 138), (132, 130, 142, 144), (122, 121, 133, 134), (128, 122, 134, 140), (127, 126, 138, 139), (131, 132, 144, 143), (143, 144, 156, 155), (133, 135, 147, 145), (141, 143, 155, 153), (135, 139, 151, 147), (137, 136, 148, 149), (142, 140, 152, 154), (136, 141, 153, 148), (138, 137, 149, 150), (144, 142, 154, 156), (134, 133, 145, 146), (140, 134, 146, 152), (139, 138, 150, 151), (151, 150, 162, 163), (155, 156, 168, 167), (145, 147, 159, 157), (153, 155, 167, 165), (147, 151, 163, 159), (149, 148, 160, 161), (154, 152, 164, 166), (148, 153, 165, 160), (150, 149, 161, 162), (156, 154, 166, 168), (146, 145, 157, 158), (152, 146, 158, 164), (163, 162, 174, 175), (167, 168, 180, 179), (157, 159, 171, 169), (165, 167, 179, 177), (159, 163, 175, 171), (161, 160, 172, 173), (166, 164, 176, 178), (160, 165, 177, 172), (162, 161, 173, 174), (168, 166, 178, 180), (158, 157, 169, 170), (164, 158, 170, 176), (176, 170, 182, 188), (175, 174, 186, 187), (179, 180, 192, 191), (169, 171, 183, 181), (177, 179, 191, 189), (171, 175, 187, 183), (173, 172, 184, 185), (178, 176, 188, 190), (172, 177, 189, 184), (174, 173, 185, 186), (180, 178, 190, 192), (170, 169, 181, 182)])
me_plane_001.polygons.foreach_set('use_smooth', [True] * 178)
me_plane_001.use_remesh_preserve_volume = False
me_plane_001.use_remesh_preserve_attributes = False
me_plane_001.use_mirror_vertex_groups = False
me_plane_001.update()
me_plane = bpy.data.meshes.new('Plane')
me_plane.from_pydata([(1.186, 0.02748, 0.625), (1.113, 0.1311, 0.6585), (1.161, 0.009783, 0.6253), (1.086, 0.1141, 0.6664), (1.15, -0.005424, 0.6427), (1.074, 0.09885, 0.6838), (1.158, -0.009232, 0.667), (1.082, 0.09504, 0.7081), (1.181, 0.0005885, 0.6839), (1.109, 0.0972, 0.7272), (1.205, 0.01829, 0.6836), (1.129, 0.1226, 0.7247), (1.216, 0.03349, 0.6662), (1.141, 0.1378, 0.7073), (1.208, 0.0373, 0.6419), (1.133, 0.1416, 0.683), (1.14, 0.0924, 0.6496), (1.181, 0.005576, 0.6542), (1.121, 0.07752, 0.652), (1.109, 0.06184, 0.6699), (1.118, 0.05791, 0.695), (1.135, 0.06467, 0.7104), (1.16, 0.08292, 0.71), (1.172, 0.0986, 0.6921), (1.164, 0.1025, 0.667), (1.14, 0.04215, 0.638), (1.129, 0.02677, 0.6556), (1.137, 0.02292, 0.6801), (1.158, 0.032, 0.6967), (1.183, 0.04989, 0.6964), (1.194, 0.06527, 0.6788), (1.186, 0.06912, 0.6542), (1.163, 0.05919, 0.6371), (1.147, 0.02951, 0.6331), (1.136, 0.0143, 0.6505), (1.144, 0.01049, 0.6748), (1.166, 0.02031, 0.6917), (1.19, 0.03801, 0.6913), (1.202, 0.05322, 0.6739), (1.194, 0.05703, 0.6497), (1.171, 0.0472, 0.6327), (1.191, 0.03723, 0.686), (1.203, 0.02145, 0.6798), (1.212, 0.03362, 0.6658), (1.2, 0.0494, 0.6721), (1.205, 0.03667, 0.6464), (1.194, 0.05245, 0.6526), (1.194, 0.0397, 0.6909), (1.207, 0.02116, 0.6836), (1.218, 0.03545, 0.6672), (1.205, 0.05398, 0.6745), (1.211, 0.03903, 0.6444), (1.197, 0.05756, 0.6517), (1.165, 0.05537, 0.636), (1.141, 0.03768, 0.6363), (1.13, 0.02247, 0.6537), (1.138, 0.01866, 0.678), (1.16, 0.02848, 0.6949), (1.185, 0.04618, 0.6946), (1.196, 0.06139, 0.6772), (1.188, 0.0652, 0.6529), (1.161, 0.06152, 0.6384), (1.137, 0.04382, 0.6387), (1.125, 0.02862, 0.6561), (1.133, 0.02481, 0.6804), (1.156, 0.03463, 0.6973), (1.18, 0.05233, 0.697), (1.192, 0.06753, 0.6796), (1.184, 0.07134, 0.6553), (1.143, 0.08652, 0.6482), (1.119, 0.06882, 0.6486), (1.107, 0.05361, 0.666), (1.115, 0.0498, 0.6903), (1.138, 0.05962, 0.7072), (1.162, 0.07732, 0.7068), (1.173, 0.09253, 0.6894), (1.166, 0.09634, 0.6652), (1.136, 0.09561, 0.6518), (1.101, 0.0627, 0.6696), (1.131, 0.06872, 0.7108), (1.112, 0.07791, 0.6522), (1.108, 0.0589, 0.6938), (1.155, 0.08641, 0.7104), (1.167, 0.1016, 0.693), (1.159, 0.1054, 0.6687), (1.246, -0.1897, 0.821), (1.135, 0.03952, 0.7567), (1.219, -0.2027, 0.8221), (1.107, 0.02655, 0.7578), (1.2, -0.2065, 0.8412), (1.083, 0.01947, 0.7749), (1.201, -0.1989, 0.8671), (1.083, 0.03024, 0.8121), (1.221, -0.1844, 0.8847), (1.107, 0.04397, 0.8201), (1.248, -0.1714, 0.8837), (1.136, 0.05786, 0.8194), (1.267, -0.1676, 0.8646), (1.155, 0.06166, 0.8003), (1.266, -0.1752, 0.8386), (1.154, 0.05407, 0.7744), (1.179, -0.04875, 0.781), (1.235, -0.1908, 0.8536), (1.157, -0.05876, 0.7841), (1.138, -0.06268, 0.8038), (1.138, -0.05484, 0.8306), (1.153, -0.04321, 0.8468), (1.181, -0.02983, 0.8457), (1.2, -0.02591, 0.826), (1.2, -0.03375, 0.7992), (1.187, -0.1329, 0.8031), (1.168, -0.1368, 0.8224), (1.169, -0.1291, 0.8486), (1.187, -0.1152, 0.8659), (1.215, -0.1021, 0.8649), (1.234, -0.09827, 0.8456), (1.233, -0.1059, 0.8193), (1.213, -0.1207, 0.8015), (1.198, -0.1593, 0.8099), (1.179, -0.1631, 0.829), (1.18, -0.1555, 0.855), (1.2, -0.141, 0.8726), (1.227, -0.128, 0.8715), (1.246, -0.1242, 0.8524), (1.245, -0.1318, 0.8265), (1.225, -0.1464, 0.8089), (1.23, -0.1334, 0.8678), (1.246, -0.1681, 0.8776), (1.262, -0.1651, 0.8623), (1.245, -0.1304, 0.8525), (1.261, -0.1712, 0.8415), (1.244, -0.1365, 0.8318), (1.231, -0.1277, 0.8716), (1.251, -0.1685, 0.883), (1.268, -0.1649, 0.8651), (1.249, -0.1242, 0.8536), (1.268, -0.172, 0.8407), (1.248, -0.1313, 0.8292), (1.217, -0.1284, 0.8038), (1.189, -0.1414, 0.8049), (1.171, -0.1452, 0.824), (1.171, -0.1376, 0.8499), (1.191, -0.123, 0.8676), (1.218, -0.1101, 0.8665), (1.237, -0.1063, 0.8474), (1.236, -0.1139, 0.8214), (1.21, -0.1149, 0.8), (1.183, -0.1279, 0.8011), (1.164, -0.1317, 0.8202), (1.165, -0.1241, 0.8461), (1.184, -0.1095, 0.8638), (1.212, -0.09654, 0.8627), (1.23, -0.09274, 0.8436), (1.23, -0.1003, 0.8177), (1.183, -0.05993, 0.7846), (1.156, -0.07291, 0.7857), (1.137, -0.07671, 0.8048), (1.138, -0.06911, 0.8307), (1.158, -0.05456, 0.8484), (1.185, -0.04159, 0.8473), (1.204, -0.03779, 0.8282), (1.203, -0.04539, 0.8022), (1.173, -0.03994, 0.779), (1.127, -0.05672, 0.7992), (1.148, -0.03457, 0.8428), (1.146, -0.05292, 0.7801), (1.128, -0.04912, 0.8251), (1.175, -0.0216, 0.8417), (1.194, -0.0178, 0.8226), (1.193, -0.0254, 0.7966), (1.117, -0.06845, 0.9886), (1.05, 0.06851, 0.9484), (1.092, -0.08053, 0.9885), (1.029, 0.05568, 0.94), (1.076, -0.08426, 1.004), (0.9997, 0.05728, 0.9609), (1.078, -0.07746, 1.025), (1.007, 0.06737, 0.9843), (1.096, -0.06411, 1.04), (1.026, 0.08071, 0.9995), (1.121, -0.05203, 1.04), (1.05, 0.09279, 0.9996), (1.137, -0.0483, 1.025), (1.067, 0.09652, 0.9846), (1.136, -0.0551, 1.004), (1.065, 0.08972, 0.9632), (1.075, 0.02077, 0.9632), (1.107, -0.06878, 1.015), (1.055, 0.01143, 0.965), (1.038, 0.007586, 0.9805), (1.04, 0.0146, 1.003), (1.054, 0.02525, 1.016), (1.079, 0.03771, 1.016), (1.096, 0.04156, 1.001), (1.094, 0.03454, 0.9789), (1.073, -0.03618, 0.9766), (1.056, -0.03996, 0.9918), (1.058, -0.03308, 1.013), (1.075, -0.02037, 1.028), (1.1, -0.008153, 1.028), (1.117, -0.00438, 1.013), (1.115, -0.01126, 0.9916), (1.096, -0.02476, 0.9762), (1.079, -0.05314, 0.9808), (1.063, -0.05687, 0.9958), (1.064, -0.05007, 1.017), (1.083, -0.03672, 1.032), (1.108, -0.02464, 1.033), (1.124, -0.02091, 1.017), (1.122, -0.02771, 0.9961), (1.104, -0.04106, 0.9809), (1.109, -0.02833, 1.029), (1.12, -0.05026, 1.035), (1.133, -0.04727, 1.023), (1.122, -0.02535, 1.017), (1.132, -0.05272, 1.006), (1.121, -0.03079, 1.0), (1.111, -0.02398, 1.033), (1.124, -0.04972, 1.04), (1.139, -0.04622, 1.026), (1.126, -0.02048, 1.018), (1.137, -0.05261, 1.006), (1.125, -0.02687, 0.9984), (1.098, -0.02971, 0.9777), (1.073, -0.04179, 0.9776), (1.057, -0.04552, 0.9926), (1.059, -0.03872, 1.014), (1.077, -0.02537, 1.029), (1.102, -0.01329, 1.029), (1.118, -0.009561, 1.014), (1.117, -0.01636, 0.9929), (1.094, -0.02117, 0.9753), (1.069, -0.03325, 0.9752), (1.053, -0.03698, 0.9903), (1.055, -0.03018, 1.012), (1.073, -0.01683, 1.027), (1.098, -0.004755, 1.027), (1.114, -0.001024, 1.012), (1.113, -0.007825, 0.9905), (1.077, 0.01354, 0.9656), (1.052, 0.001465, 0.9655), (1.036, -0.002266, 0.9805), (1.038, 0.004535, 1.002), (1.056, 0.01788, 1.017), (1.081, 0.02996, 1.017), (1.097, 0.03369, 1.002), (1.096, 0.02689, 0.9808), (1.071, 0.02617, 0.9621), (1.03, 0.01036, 0.977), (1.05, 0.03051, 1.014), (1.046, 0.01409, 0.9619), (1.031, 0.01716, 0.9984), (1.075, 0.04259, 1.014), (1.091, 0.04632, 0.9986), (1.089, 0.03952, 0.9773), (1.19, -0.1739, 0.9526), (1.078, 0.05218, 0.8881), (1.165, -0.186, 0.9537), (1.056, 0.03884, 0.8796), (1.147, -0.1895, 0.9719), (1.03, 0.03668, 0.9056), (1.148, -0.1824, 0.9965), (1.137, 0.04104, 0.7577), (1.166, -0.1688, 1.013), (1.086, 0.03176, 0.813), (1.191, -0.1567, 1.012), (1.08, 0.07274, 0.9476), (1.209, -0.1532, 0.9938), (1.099, 0.07941, 0.9304), (1.209, -0.1603, 0.9692), (1.097, 0.06913, 0.9049), (1.123, -0.03283, 0.9126), (1.179, -0.1751, 0.9836), (1.102, -0.04215, 0.9157), (1.084, -0.04577, 0.9344), (1.085, -0.03843, 0.9597), (1.098, -0.02758, 0.9749), (1.124, -0.01511, 0.9738), (1.143, -0.01149, 0.9551), (1.142, -0.01883, 0.9297), (1.133, -0.1162, 0.9347), (1.115, -0.1198, 0.9531), (1.115, -0.1126, 0.9779), (1.133, -0.09963, 0.9942), (1.158, -0.08741, 0.9931), (1.176, -0.08385, 0.9747), (1.176, -0.09105, 0.9499), (1.157, -0.1048, 0.9331), (1.144, -0.1426, 0.9416), (1.126, -0.1461, 0.9597), (1.127, -0.139, 0.9843), (1.145, -0.1254, 1.001), (1.17, -0.1133, 0.9998), (1.188, -0.1098, 0.9816), (1.187, -0.1169, 0.957), (1.169, -0.1305, 0.9405), (1.173, -0.1187, 0.9963), (1.19, -0.1534, 1.006), (1.204, -0.1506, 0.9915), (1.187, -0.1158, 0.9818), (1.204, -0.1563, 0.9719), (1.187, -0.1215, 0.9621), (1.174, -0.1131, 0.9998), (1.194, -0.1539, 1.011), (1.211, -0.1506, 0.9942), (1.191, -0.1098, 0.9827), (1.21, -0.1573, 0.9711), (1.19, -0.1165, 0.9597), (1.16, -0.1125, 0.9354), (1.135, -0.1246, 0.9365), (1.117, -0.1281, 0.9547), (1.118, -0.121, 0.9793), (1.136, -0.1074, 0.9958), (1.162, -0.09533, 0.9947), (1.179, -0.09182, 0.9766), (1.179, -0.09893, 0.952), (1.154, -0.09898, 0.9316), (1.128, -0.1111, 0.9327), (1.111, -0.1146, 0.9509), (1.111, -0.1075, 0.9755), (1.129, -0.09389, 0.9921), (1.155, -0.0818, 0.9909), (1.173, -0.07829, 0.9728), (1.172, -0.08541, 0.9482), (1.127, -0.04398, 0.9162), (1.102, -0.05607, 0.9173), (1.084, -0.05958, 0.9355), (1.084, -0.05247, 0.9601), (1.103, -0.03889, 0.9766), (1.128, -0.0268, 0.9755), (1.146, -0.02329, 0.9573), (1.145, -0.03041, 0.9328), (1.117, -0.02397, 0.9106), (1.074, -0.03957, 0.9299), (1.093, -0.01888, 0.971), (1.092, -0.03606, 0.9117), (1.075, -0.03246, 0.9544), (1.118, -0.006797, 0.9699), (1.136, -0.003282, 0.9517), (1.136, -0.0104, 0.9272), (1.232, -0.2173, 0.8926), (1.11, 0.04549, 0.821), (1.204, -0.2302, 0.8943), (1.086, 0.02099, 0.7758), (1.185, -0.2339, 0.9151), (1.052, 0.02318, 0.8401), (1.185, -0.2261, 0.9427), (1.11, 0.02807, 0.7587), (1.204, -0.2115, 0.961), (1.133, 0.1154, 0.7889), (1.232, -0.1986, 0.9592), (1.105, 0.06172, 0.8863), (1.251, -0.1949, 0.9385), (1.125, 0.06581, 0.8666), (1.251, -0.2027, 0.9109), (1.124, 0.05764, 0.8379), (1.156, -0.05728, 0.8472), (1.219, -0.2187, 0.9277), (1.133, -0.06723, 0.851), (1.113, -0.071, 0.8724), (1.113, -0.06303, 0.9009), (1.127, -0.05134, 0.9177), (1.156, -0.03802, 0.9159), (1.176, -0.03424, 0.8945), (1.176, -0.04222, 0.8661), (1.168, -0.1511, 0.8727), (1.148, -0.1548, 0.8937), (1.148, -0.147, 0.9216), (1.166, -0.1331, 0.9396), (1.194, -0.12, 0.9378), (1.214, -0.1163, 0.9169), (1.214, -0.1241, 0.889), (1.194, -0.1389, 0.8705), (1.18, -0.181, 0.8805), (1.161, -0.1846, 0.9013), (1.161, -0.1769, 0.9289), (1.18, -0.1623, 0.9472), (1.208, -0.1494, 0.9454), (1.227, -0.1457, 0.9247), (1.227, -0.1534, 0.8971), (1.208, -0.168, 0.8788), (1.211, -0.1554, 0.9416), (1.23, -0.1948, 0.9526), (1.246, -0.1919, 0.936), (1.226, -0.1525, 0.925), (1.246, -0.1981, 0.9139), (1.226, -0.1587, 0.9029), (1.212, -0.1493, 0.9454), (1.235, -0.1955, 0.9584), (1.253, -0.1921, 0.9389), (1.23, -0.1458, 0.9259), (1.253, -0.1994, 0.913), (1.23, -0.1531, 0.9), (1.198, -0.1476, 0.8731), (1.17, -0.1606, 0.8748), (1.151, -0.1642, 0.8955), (1.151, -0.1565, 0.9231), (1.17, -0.1419, 0.9414), (1.198, -0.129, 0.9397), (1.217, -0.1253, 0.919), (1.217, -0.133, 0.8914), (1.19, -0.1323, 0.8688), (1.163, -0.1452, 0.8705), (1.143, -0.1489, 0.8912), (1.143, -0.1411, 0.9188), (1.163, -0.1265, 0.9371), (1.19, -0.1136, 0.9354), (1.21, -0.11, 0.9147), (1.21, -0.1177, 0.8871), (1.16, -0.0699, 0.8513), (1.132, -0.08281, 0.853), (1.113, -0.08648, 0.8738), (1.113, -0.07874, 0.9013), (1.132, -0.06414, 0.9196), (1.16, -0.05122, 0.9179), (1.179, -0.04756, 0.8972), (1.179, -0.05529, 0.8696), (1.149, -0.0472, 0.8449), (1.102, -0.06378, 0.8674), (1.121, -0.04144, 0.9133), (1.121, -0.06011, 0.8467), (1.102, -0.05604, 0.895), (1.149, -0.02852, 0.9116), (1.168, -0.02486, 0.8908), (1.168, -0.03259, 0.8632), (1.158, 0.06318, 0.8012), (1.157, 0.05559, 0.7753), (1.053, 0.07426, 0.9493), (1.031, 0.0572, 0.9409), (1.002, 0.0588, 0.9618), (1.01, 0.06889, 0.9852), (1.028, 0.08223, 1.0), (1.054, 0.09431, 0.9986), (1.069, 0.09804, 0.9855), (1.112, 0.09327, 0.7453), (1.08, 0.06155, 0.889), (1.058, 0.04035, 0.8805), (1.032, 0.0382, 0.9065), (1.061, 0.08398, 0.8007), (1.103, 0.08039, 0.9341), (1.114, 0.09903, 0.814), (1.055, 0.0247, 0.841), (1.066, 0.07649, 0.7655), (1.13, 0.06732, 0.8704), (1.085, 0.08029, 0.7464), (1.132, 0.1078, 0.7629), (1.074, 0.1288, 0.9409), (1.006, 0.1094, 0.9286), (0.9828, 0.1143, 0.9515), (0.9844, 0.1211, 0.9729), (1.003, 0.1345, 0.9772), (1.034, 0.1472, 0.9764), (1.047, 0.1456, 0.9715), (1.102, 0.1086, 0.874), (1.033, 0.09258, 0.8681), (1.013, 0.09371, 0.8962), (1.076, 0.1319, 0.9153), (1.035, 0.08021, 0.8307), (1.102, 0.1191, 0.8541), (1.114, 0.1512, 0.7815), (1.101, 0.1054, 0.7347), (1.023, 0.1175, 0.8177), (1.093, 0.1582, 0.8422), (1.053, 0.1131, 0.7521), (1.064, 0.1123, 0.7302), (1.111, 0.1399, 0.7468), (1.041, 0.1743, 0.9328), (0.9904, 0.1447, 0.9144), (1.083, 0.1843, 0.8329), (0.9879, 0.17, 0.9621), (1.099, 0.1783, 0.7722), (1.012, 0.1441, 0.8015), (1.112, 0.1025, 0.7316), (1.044, 0.1402, 0.7391), (1.034, 0.1362, 0.7254), (1.11, 0.1776, 0.7504), (1.03, 0.2039, 0.917), (0.9655, 0.1669, 0.9045), (0.9765, 0.2023, 0.9578), (0.966, 0.3011, 0.715), (0.9203, 0.2753, 0.7243), (1.062, 0.2146, 0.8228), (1.085, 0.2092, 0.7655), (0.9828, 0.1702, 0.8016), (1.048, 0.2017, 0.6977), (1.001, 0.1718, 0.743), (1.017, 0.1662, 0.7122), (1.072, 0.2154, 0.7054), (1.017, 0.2302, 0.9011), (0.9456, 0.1967, 0.8857), (0.9664, 0.224, 0.9393), (0.8804, 0.2672, 0.7798), (0.9988, 0.3298, 0.7478), (1.041, 0.2531, 0.8096), (1.065, 0.2502, 0.7604), (0.9351, 0.205, 0.7882), (1.038, 0.224, 0.7126), (0.9804, 0.1986, 0.7269), (1.001, 0.2633, 0.8813), (0.9286, 0.2327, 0.8706), (0.95, 0.2582, 0.9229), (1.005, 0.345, 0.7952), (1.078, 0.1044, 0.7285), (1.127, 0.1315, 0.7404), (1.054, 0.1283, 0.717), (1.116, 0.1623, 0.7366), (1.087, 0.1685, 0.6676), (1.05, 0.1576, 0.6931), (1.107, 0.1831, 0.6852), (0.9753, 0.3425, 0.8496), (0.8992, 0.2911, 0.8555), (0.9278, 0.3084, 0.8697), (0.06374, 2.117, -0.2398), (0.03006, 1.996, -0.2657), (0.06065, 1.999, -0.2449), (0.03022, 2.115, -0.2814), (0.0, 1.993, -0.2718), (0.0, 2.104, -0.2733), (0.1283, 2.05, -0.1944), (0.09789, 2.009, -0.2327), (0.1627, 2.003, -0.1715), (0.08965, 1.992, -0.2183), (0.0906, 1.958, -0.208), (0.08251, 1.979, -0.2086), (0.03757, 1.956, -0.2315), (0.03245, 1.983, -0.2541), (0.0, 1.959, -0.2456), (0.0, 1.97, -0.2604), (0.04166, 2.132, -0.3033), (0.02936, 2.141, -0.3267), (0.0, 2.147, -0.356), (0.08794, 2.141, -0.2248), (0.0469, 2.17, -0.2874), (0.02351, 2.179, -0.3095), (0.0, 2.18, -0.3181), (0.03299, 2.206, -0.2488), (0.01525, 2.221, -0.2928), (0.0, 2.223, -0.3038), (0.04765, 2.321, -0.2792), (0.01886, 2.331, -0.3095), (0.0, 2.331, -0.3075), (0.07432, 2.227, -0.2161), (0.0769, 2.282, -0.2425), (0.104, 2.366, -0.2368), (0.122, 2.323, -0.1905), (0.2283, 2.355, -0.1502), (0.2141, 2.314, -0.1047), (0.3508, 2.274, -0.008604), (0.2376, 2.266, -0.0775), (0.3294, 2.187, -0.01651), (0.2412, 2.208, -0.08227), (0.2022, 2.113, -0.1415), (0.2137, 2.181, -0.1167), (0.1059, 2.17, -0.2289), (0.1224, 2.192, -0.2055), (0.3682, 2.182, 0.06372), (0.1724, 2.09, -0.1795), (0.1995, 2.009, -0.1418), (0.1187, 1.933, -0.1716), (0.0445, 1.92, -0.1935), (0.0, 1.91, -0.2111), (0.236, 2.016, -0.09188), (0.1398, 1.92, -0.1313), (0.05277, 1.895, -0.159), (0.0, 1.88, -0.1664), (0.2743, 2.016, -0.03049), (0.1734, 1.915, -0.0644), (0.05794, 1.888, -0.08526), (0.0, 1.866, -0.09897), (0.3026, 2.009, 0.03885), (0.1942, 1.93, 0.007701), (0.06304, 1.89, -0.007834), (0.0, 1.878, -0.02231), (0.05268, 2.41, -0.2838), (0.02107, 2.406, -0.2907), (0.0, 2.404, -0.293), (0.1277, 2.413, -0.2484), (0.2304, 2.403, -0.1689), (0.3272, 2.361, -0.02101), (0.0514, 2.486, -0.2623), (0.02472, 2.484, -0.2696), (0.0, 2.483, -0.2767), (0.1255, 2.482, -0.2526), (0.2291, 2.47, -0.1513), (0.327, 2.437, -0.01505), (0.06889, 2.556, -0.2433), (0.02648, 2.556, -0.251), (0.0, 2.555, -0.2422), (0.1235, 2.557, -0.2108), (0.2157, 2.534, -0.1518), (0.3066, 2.49, -0.01049), (0.07246, 2.652, -0.1572), (0.04274, 2.658, -0.1659), (0.0, 2.662, -0.1749), (0.1253, 2.638, -0.1323), (0.1823, 2.61, -0.08485), (0.2838, 2.562, 0.0224), (0.07107, 2.689, -0.0536), (0.03769, 2.69, -0.05477), (0.0, 2.698, -0.05817), (0.1167, 2.674, -0.04534), (0.1634, 2.659, -0.01749), (0.2171, 2.628, 0.04851), (0.07175, 2.727, 0.06073), (0.04013, 2.732, 0.06088), (0.0, 2.738, 0.0588), (0.1092, 2.715, 0.0665), (0.1625, 2.681, 0.08303), (0.2258, 2.629, 0.07147), (0.06824, 2.694, 0.2221), (0.03433, 2.696, 0.2281), (0.0, 2.7, 0.2326), (0.1076, 2.692, 0.2138), (0.1683, 2.653, 0.1958), (0.2112, 2.62, 0.1823), (0.07762, 2.635, 0.3059), (0.04505, 2.643, 0.3177), (0.0, 2.642, 0.3231), (0.1152, 2.625, 0.2899), (0.1898, 2.619, 0.2525), (0.2423, 2.575, 0.221), (0.3671, 2.273, 0.07168), (0.3596, 2.347, 0.0799), (0.3366, 2.431, 0.08906), (0.3224, 2.481, 0.08854), (0.291, 2.56, 0.1027), (0.07721, 2.568, 0.3489), (0.04455, 2.562, 0.361), (0.0, 2.561, 0.3662), (0.1149, 2.577, 0.3325), (0.1895, 2.575, 0.2878), (0.2502, 2.551, 0.2536), (0.349, 2.175, 0.1288), (0.2938, 2.002, 0.1244), (0.07654, 2.459, 0.3886), (0.3497, 2.267, 0.1369), (0.3391, 2.34, 0.1449), (0.3339, 2.423, 0.1541), (0.3105, 2.474, 0.1536), (0.2918, 2.553, 0.1677), (0.04393, 2.459, 0.4024), (0.0, 2.456, 0.4068), (0.1142, 2.461, 0.3826), (0.1889, 2.463, 0.3611), (0.2877, 2.456, 0.2853), (0.07623, 2.409, 0.4011), (0.04361, 2.409, 0.407), (0.0, 2.405, 0.411), (0.1139, 2.411, 0.392), (0.1885, 2.409, 0.3674), (0.285, 2.416, 0.2901), (0.0757, 2.324, 0.3991), (0.04308, 2.324, 0.4001), (0.0, 2.321, 0.4041), (0.1134, 2.326, 0.3851), (0.188, 2.324, 0.3666), (0.3125, 2.331, 0.2832), (0.07522, 2.249, 0.3698), (0.04259, 2.249, 0.3772), (0.0, 2.245, 0.3812), (0.1129, 2.251, 0.3622), (0.1875, 2.249, 0.3338), (0.3079, 2.256, 0.2603), (0.07463, 2.158, 0.3387), (0.04201, 2.158, 0.3403), (0.0, 2.154, 0.3443), (0.1123, 2.159, 0.3253), (0.1944, 2.156, 0.3198), (0.314, 2.165, 0.2235), (0.07362, 1.999, 0.2954), (0.04099, 1.998, 0.3021), (0.0, 1.995, 0.3068), (0.1113, 2.0, 0.2877), (0.1859, 2.0, 0.2526), (0.2501, 2.006, 0.1852), (0.2032, 1.923, 0.06886), (0.1843, 1.915, 0.04976), (0.07759, 1.912, 0.04037), (0.0, 1.887, 0.02684), (0.2244, 1.962, 0.1181), (0.07122, 1.956, 0.2824), (0.03096, 1.956, 0.288), (0.0, 1.953, 0.2919), (0.1166, 1.957, 0.2659), (0.1774, 1.957, 0.2255), (0.2229, 1.962, 0.1724), (0.1012, 1.873, 0.09547), (0.07304, 1.872, 0.04825), (0.06358, 1.872, 0.03941), (0.0, 1.87, 0.02903), (0.1014, 1.879, 0.1183), (0.07554, 1.88, 0.2708), (0.02626, 1.88, 0.2762), (0.0, 1.88, 0.2803), (0.08825, 1.88, 0.2492), (0.09796, 1.88, 0.2248), (0.1001, 1.88, 0.1675), (0.1134, 1.818, 0.08103), (0.06836, 1.815, 0.04925), (0.05323, 1.814, 0.03878), (0.0, 1.811, 0.0265), (0.1137, 1.829, 0.1167), (0.07236, 1.831, 0.2972), (0.03551, 1.831, 0.2966), (0.0, 1.831, 0.3034), (0.09269, 1.831, 0.2664), (0.1082, 1.831, 0.2035), (0.1116, 1.83, 0.1679), (0.1235, 1.766, 0.07515), (0.0852, 1.766, 0.03828), (0.04843, 1.765, 0.02667), (0.0, 1.764, 0.04007), (0.1311, 1.77, 0.1131), (0.08404, 1.771, 0.3242), (0.04441, 1.771, 0.3376), (0.0, 1.771, 0.3429), (0.1127, 1.771, 0.271), (0.1263, 1.771, 0.2056), (0.1293, 1.771, 0.1432), (0.2153, 1.698, 0.04424), (0.1094, 1.697, 0.01945), (0.04742, 1.697, -0.01131), (0.0, 1.696, -0.01839), (0.3234, 1.712, 0.07991), (0.1614, 1.694, 0.3585), (0.0523, 1.703, 0.3786), (0.0, 1.702, 0.3853), (0.3091, 1.756, 0.2993), (0.3323, 1.76, 0.2027), (0.3373, 1.744, 0.1176), (0.3051, 1.619, 0.0006416), (0.1549, 1.601, -0.04352), (0.06817, 1.601, -0.05505), (0.0, 1.6, -0.05664), (0.3383, 1.637, 0.04865), (0.1785, 1.607, 0.3802), (0.06212, 1.607, 0.3901), (0.0, 1.607, 0.3975), (0.3323, 1.608, 0.3845), (0.3615, 1.647, 0.07264), (0.3305, 1.477, -0.04302), (0.2456, 1.476, -0.104), (0.06028, 1.476, -0.1232), (0.0, 1.475, -0.1293), (0.3413, 1.482, 0.04814), (0.1735, 1.482, 0.379), (0.06558, 1.482, 0.3908), (0.0, 1.482, 0.3996), (0.309, 1.451, 0.3221), (0.3318, 1.429, 0.1915), (0.337, 1.424, 0.07384), (0.3323, 1.316, -0.09664), (0.2769, 1.315, -0.1638), (0.07298, 1.315, -0.1849), (0.0, 1.314, -0.1849), (0.3433, 1.32, 0.003794), (0.1809, 1.321, 0.3683), (0.08023, 1.321, 0.3814), (0.0, 1.321, 0.391), (0.3167, 1.321, 0.3313), (0.3364, 1.321, 0.2202), (0.3407, 1.321, 0.07716), (0.3159, 1.162, -0.1195), (0.2605, 1.161, -0.1862), (0.08785, 1.16, -0.2072), (0.0, 1.159, -0.2109), (0.3269, 1.166, -0.01979), (0.1834, 1.167, 0.3566), (0.07826, 1.167, 0.3695), (0.0, 1.167, 0.3791), (0.3003, 1.167, 0.3198), (0.32, 1.167, 0.2094), (0.3243, 1.167, 0.08621), (0.2995, 0.9118, -0.1436), (0.2441, 0.9109, -0.2058), (0.1224, 0.9105, -0.2254), (0.0, 0.9092, -0.2484), (0.3105, 0.9161, -0.05052), (0.1878, 0.917, 0.2872), (0.09307, 0.917, 0.2993), (0.0, 0.9168, 0.3082), (0.2838, 0.917, 0.2529), (0.3035, 0.9168, 0.1866), (0.3078, 0.9168, 0.09187), (0.3547, 0.608, -0.1341), (0.2852, 0.6071, -0.1963), (0.1426, 0.6067, -0.2159), (0.0, 0.6054, -0.2389), (0.3657, 0.6123, -0.04106), (0.2118, 0.6132, 0.2967), (0.1104, 0.6132, 0.3087), (0.0, 0.613, 0.3177), (0.3391, 0.6132, 0.2624), (0.3588, 0.613, 0.1757), (0.3631, 0.613, 0.1013), (0.4529, 0.1662, -0.1796), (0.3424, 0.1652, -0.2737), (0.2036, 0.1648, -0.3033), (0.0, 0.1636, -0.3381), (0.4639, 0.1705, -0.03886), (0.2882, 0.1767, 0.4893), (0.1313, 0.1714, 0.4901), (0.0, 0.1712, 0.5036), (0.4355, 0.1714, 0.3803), (0.457, 0.1712, 0.2643), (0.4612, 0.1712, 0.1317), (0.5036, -0.07845, -0.2326), (0.3792, -0.09656, -0.3064), (0.2108, -0.09696, -0.3393), (0.0, -0.09824, -0.3779), (0.5621, -0.09135, -0.04565), (0.3221, -0.09042, 0.5214), (0.1617, -0.09043, 0.5417), (0.0, -0.09062, 0.5567), (0.4953, -0.09039, 0.409), (0.5551, -0.09061, 0.2909), (0.5594, -0.09066, 0.1345), (0.3669, 1.751, 0.3083), (0.37, 1.747, 0.2122), (0.3779, 1.74, 0.1192), (0.3564, 1.601, 0.3724), (0.3777, 1.657, 0.1024), (0.3448, 1.446, 0.3456), (0.3394, 1.434, 0.1927), (0.3529, 1.489, 0.09835), (0.417, 1.721, 0.3132), (0.4277, 1.722, 0.2279), (0.434, 1.713, 0.1654), (0.3906, 1.584, 0.3855), (0.4091, 1.642, 0.1123), (0.3528, 1.432, 0.3767), (0.34, 1.432, 0.1986), (0.3691, 1.472, 0.121), (0.4528, 1.625, 0.3431), (0.4558, 1.625, 0.2564), (0.458, 1.618, 0.1898), (0.4153, 1.533, 0.4051), (0.4245, 1.578, 0.1347), (0.3638, 1.436, 0.3974), (0.3328, 1.398, 0.2461), (0.374, 1.453, 0.1478), (0.5144, 1.314, 0.4313), (0.526, 1.313, 0.3522), (0.5198, 1.311, 0.2854), (0.4679, 1.278, 0.4653), (0.4732, 1.297, 0.2329), (0.3825, 1.251, 0.4604), (0.348, 1.239, 0.3346), (0.3934, 1.256, 0.253), (0.5769, 1.08, 0.5224), (0.5921, 1.079, 0.4407), (0.5827, 1.079, 0.3698), (0.5187, 1.067, 0.549), (0.5288, 1.072, 0.3148), (0.4222, 1.056, 0.5448), (0.3842, 1.052, 0.4197), (0.434, 1.057, 0.3385), (0.6028, 1.019, 0.5474), (0.6188, 1.018, 0.4642), (0.6087, 1.017, 0.3915), (0.5418, 1.009, 0.5732), (0.5528, 1.012, 0.3353), (0.4422, 1.001, 0.5691), (0.4031, 0.9977, 0.4422), (0.4543, 1.001, 0.3599), (0.6288, 0.9708, 0.5688), (0.6451, 0.9698, 0.4849), (0.6348, 0.9696, 0.4115), (0.5669, 0.9616, 0.5945), (0.5782, 0.9642, 0.3548), (0.466, 0.9543, 0.5904), (0.4265, 0.9518, 0.4626), (0.4783, 0.9545, 0.3798), (0.7601, 0.7493, 0.661), (0.7796, 0.7483, 0.5767), (0.7672, 0.7482, 0.5027), (0.6865, 0.7423, 0.6861), (0.7002, 0.7436, 0.4457), (0.5675, 0.7365, 0.682), (0.521, 0.7348, 0.554), (0.582, 0.7364, 0.4711), (0.6, -0.4704, -0.2787), (0.4174, -0.4886, -0.3623), (0.2261, -0.489, -0.3995), (0.0, -0.4904, -0.4432), (0.6372, -0.4829, -0.06721), (0.3716, -0.4819, 0.5746), (0.1949, -0.4819, 0.5975), (0.0, -0.4821, 0.6145), (0.5498, -0.4629, 0.4515), (0.6297, -0.4821, 0.3137), (0.6344, -0.4821, 0.1375), (0.6771, -0.8253, -0.3203), (0.4649, -0.8512, -0.444), (0.248, -0.8517, -0.4876), (0.0, -0.8531, -0.5387), (0.763, -0.8455, -0.09871), (0.4195, -0.8445, 0.6523), (0.2103, -0.8445, 0.6792), (0.0, -0.8447, 0.6991), (0.6326, -0.8272, 0.5236), (0.7494, -0.8447, 0.3471), (0.7578, -0.8448, 0.1393), (0.7692, -1.319, -0.4235), (0.5295, -1.301, -0.5942), (0.2683, -1.301, -0.6766), (0.0, -1.303, -0.713), (0.8506, -1.308, -0.136), (0.4969, -1.294, 0.781), (0.2276, -1.294, 0.8147), (0.0, -1.294, 0.8397), (0.7222, -1.29, 0.6174), (0.8322, -1.294, 0.3981), (0.8363, -1.294, 0.1467), (0.01393, 2.012, -0.2585), (0.07149, 2.026, -0.2148), (0.0, 2.006, -0.2461), (0.09305, 2.009, -0.2135), (0.126, 1.997, -0.1754), (0.1126, 1.971, -0.1572), (0.01843, 1.962, -0.2241), (0.0, 1.97, -0.2113), (0.04904, 2.061, -0.1906), (0.07887, 2.049, -0.178), (0.0, 2.06, -0.1943), (0.1062, 1.998, -0.1717), (0.1479, 1.994, -0.162), (0.1309, 1.947, -0.1561), (0.03049, 1.947, -0.1836), (0.0, 1.946, -0.195), (0.04866, 2.08, -0.1142), (0.07646, 2.063, -0.1149), (0.0, 2.079, -0.1141), (0.1038, 2.02, -0.1152), (0.1455, 1.991, -0.1157), (0.1285, 1.928, -0.1159), (0.03449, 1.928, -0.1146), (0.0, 1.923, -0.114), (0.04756, 2.069, -0.04751), (0.07701, 2.052, -0.04817), (0.0, 2.068, -0.04732), (0.1059, 2.043, -0.04851), (0.1502, 1.975, -0.04902), (0.1322, 1.909, -0.04932), (0.03256, 1.908, -0.04788), (0.0, 1.903, -0.04728), (0.06093, 2.055, 0.01373), (0.08351, 2.042, 0.01322), (0.0, 2.055, 0.01388), (0.1057, 2.035, 0.01297), (0.1396, 1.983, 0.01258), (0.1258, 1.932, 0.01234), (0.04942, 1.932, 0.01344), (0.0, 1.928, 0.0139), (0.07277, 2.023, 0.08327), (0.08836, 2.013, 0.0749), (0.0, 2.027, 0.09296), (0.1044, 2.008, 0.06949), (0.1243, 1.973, 0.04437), (0.1082, 1.941, 0.02531), (0.05037, 1.944, 0.03194), (0.0, 1.946, 0.03586), (0.06102, 1.997, 0.1176), (0.07117, 1.99, 0.1122), (0.0, 1.999, 0.1239), (0.08161, 1.987, 0.1087), (0.09457, 1.964, 0.09233), (0.08409, 1.943, 0.07993), (0.04644, 1.945, 0.08424), (0.0, 1.946, 0.08679), (0.04508, 1.922, 0.1626), (0.05594, 1.923, 0.1552), (0.0, 1.913, 0.1652), (0.0667, 1.924, 0.1511), (0.08276, 1.919, 0.1249), (0.07549, 1.91, 0.1013), (0.03817, 1.903, 0.103), (0.0, 1.897, 0.1028), (0.04491, 1.889, 0.165), (0.05578, 1.89, 0.1576), (0.0, 1.88, 0.1676), (0.06653, 1.891, 0.1535), (0.08259, 1.886, 0.1274), (0.07532, 1.877, 0.1037), (0.038, 1.87, 0.1054), (0.0, 1.864, 0.1053), (0.0752, 1.946, -0.0374), (0.04813, 1.945, -0.03645), (0.0, 1.942, -0.03538), (0.07179, 1.957, -0.02838), (0.04683, 1.962, -0.02373), (0.0, 1.964, -0.02123), (0.0903, 1.951, -0.05085), (0.05266, 1.95, -0.1049), (0.0, 1.946, -0.1039), (0.08544, 1.959, -0.0787), (0.05292, 1.976, -0.06403), (0.0, 1.978, -0.05538), (0.08237, 1.96, -0.08306), (0.06127, 1.96, -0.1371), (0.0, 1.956, -0.1361), (0.07752, 1.968, -0.1109), (0.06153, 1.978, -0.09624), (0.0, 1.979, -0.08759), (0.07361, 1.965, -0.1684), (0.03703, 1.964, -0.1935), (0.0, 1.963, -0.193), (0.07136, 1.968, -0.1813), (0.03715, 1.987, -0.1745), (0.0, 1.982, -0.1705), (0.0, 2.026, -0.223), (0.05463, 2.027, -0.2348), (0.0716, 2.029, -0.2112), (0.09667, 2.012, -0.1997), (0.08218, 1.971, -0.189), (0.07172, 1.968, -0.1964), (0.0, 1.969, -0.195), (0.0, 2.007, -0.2169), (0.05878, 2.007, -0.2268), (0.07629, 2.028, -0.1845), (0.08783, 2.027, -0.1734), (0.0808, 1.968, -0.188), (0.07653, 1.968, -0.1891), (0.0, 1.969, -0.1932), (0.08432, 2.038, -0.1667), (0.08754, 2.037, -0.1667), (0.08069, 1.967, -0.1862), (0.0767, 1.967, -0.1862)], [], [(77, 80, 3, 1), (80, 78, 5, 3), (78, 81, 7, 5), (81, 79, 9, 7), (79, 82, 11, 9), (82, 83, 13, 11), (83, 84, 15, 13), (84, 77, 1, 15), (75, 76, 24, 23), (12, 17, 0, 14), (2, 0, 17, 4), (76, 69, 16, 24), (4, 17, 8, 6), (10, 8, 17, 12), (74, 75, 23, 22), (73, 74, 22, 21), (72, 73, 21, 20), (71, 72, 20, 19), (70, 71, 19, 18), (69, 70, 18, 16), (53, 54, 25, 32), (54, 55, 26, 25), (55, 56, 27, 26), (56, 57, 28, 27), (57, 58, 29, 28), (58, 59, 30, 29), (60, 53, 32, 31), (59, 60, 31, 30), (10, 42, 41, 37), (14, 0, 40, 39), (37, 41, 44, 38), (8, 10, 37, 36), (6, 8, 36, 35), (4, 6, 35, 34), (2, 4, 34, 33), (0, 2, 33, 40), (45, 51, 49, 43), (44, 50, 52, 46), (38, 44, 46, 39), (12, 43, 42, 10), (39, 46, 45, 14), (14, 45, 43, 12), (49, 51, 52, 50), (48, 49, 50, 47), (43, 49, 48, 42), (41, 47, 50, 44), (46, 52, 51, 45), (42, 48, 47, 41), (38, 39, 60, 59), (39, 40, 53, 60), (37, 38, 59, 58), (36, 37, 58, 57), (35, 36, 57, 56), (34, 35, 56, 55), (33, 34, 55, 54), (40, 33, 54, 53), (32, 25, 62, 61), (25, 26, 63, 62), (26, 27, 64, 63), (27, 28, 65, 64), (28, 29, 66, 65), (29, 30, 67, 66), (31, 32, 61, 68), (30, 31, 68, 67), (61, 62, 70, 69), (62, 63, 71, 70), (63, 64, 72, 71), (64, 65, 73, 72), (65, 66, 74, 73), (66, 67, 75, 74), (68, 61, 69, 76), (67, 68, 76, 75), (24, 16, 77, 84), (23, 24, 84, 83), (22, 23, 83, 82), (21, 22, 82, 79), (20, 21, 79, 81), (19, 20, 81, 78), (18, 19, 78, 80), (16, 18, 80, 77), (162, 165, 88, 86), (165, 163, 90, 88), (163, 166, 92, 90), (166, 164, 94, 92), (164, 167, 96, 94), (167, 168, 98, 96), (168, 169, 100, 98), (169, 162, 86, 100), (160, 161, 109, 108), (97, 102, 85, 99), (87, 85, 102, 89), (161, 154, 101, 109), (89, 102, 93, 91), (95, 93, 102, 97), (159, 160, 108, 107), (158, 159, 107, 106), (157, 158, 106, 105), (156, 157, 105, 104), (155, 156, 104, 103), (154, 155, 103, 101), (138, 139, 110, 117), (139, 140, 111, 110), (140, 141, 112, 111), (141, 142, 113, 112), (142, 143, 114, 113), (143, 144, 115, 114), (145, 138, 117, 116), (144, 145, 116, 115), (95, 127, 126, 122), (99, 85, 125, 124), (122, 126, 129, 123), (93, 95, 122, 121), (91, 93, 121, 120), (89, 91, 120, 119), (87, 89, 119, 118), (85, 87, 118, 125), (130, 136, 134, 128), (129, 135, 137, 131), (123, 129, 131, 124), (97, 128, 127, 95), (124, 131, 130, 99), (99, 130, 128, 97), (134, 136, 137, 135), (133, 134, 135, 132), (128, 134, 133, 127), (126, 132, 135, 129), (131, 137, 136, 130), (127, 133, 132, 126), (123, 124, 145, 144), (124, 125, 138, 145), (122, 123, 144, 143), (121, 122, 143, 142), (120, 121, 142, 141), (119, 120, 141, 140), (118, 119, 140, 139), (125, 118, 139, 138), (117, 110, 147, 146), (110, 111, 148, 147), (111, 112, 149, 148), (112, 113, 150, 149), (113, 114, 151, 150), (114, 115, 152, 151), (116, 117, 146, 153), (115, 116, 153, 152), (146, 147, 155, 154), (147, 148, 156, 155), (148, 149, 157, 156), (149, 150, 158, 157), (150, 151, 159, 158), (151, 152, 160, 159), (153, 146, 154, 161), (152, 153, 161, 160), (109, 101, 162, 169), (108, 109, 169, 168), (107, 108, 168, 167), (106, 107, 167, 164), (105, 106, 164, 166), (104, 105, 166, 163), (103, 104, 163, 165), (101, 103, 165, 162), (247, 250, 173, 171), (250, 248, 175, 173), (248, 251, 177, 175), (251, 249, 179, 177), (249, 252, 181, 179), (252, 253, 183, 181), (253, 254, 185, 183), (254, 247, 171, 185), (245, 246, 194, 193), (182, 187, 170, 184), (172, 170, 187, 174), (246, 239, 186, 194), (174, 187, 178, 176), (180, 178, 187, 182), (244, 245, 193, 192), (243, 244, 192, 191), (242, 243, 191, 190), (241, 242, 190, 189), (240, 241, 189, 188), (239, 240, 188, 186), (223, 224, 195, 202), (224, 225, 196, 195), (225, 226, 197, 196), (226, 227, 198, 197), (227, 228, 199, 198), (228, 229, 200, 199), (230, 223, 202, 201), (229, 230, 201, 200), (180, 212, 211, 207), (184, 170, 210, 209), (207, 211, 214, 208), (178, 180, 207, 206), (176, 178, 206, 205), (174, 176, 205, 204), (172, 174, 204, 203), (170, 172, 203, 210), (215, 221, 219, 213), (214, 220, 222, 216), (208, 214, 216, 209), (182, 213, 212, 180), (209, 216, 215, 184), (184, 215, 213, 182), (219, 221, 222, 220), (218, 219, 220, 217), (213, 219, 218, 212), (211, 217, 220, 214), (216, 222, 221, 215), (212, 218, 217, 211), (208, 209, 230, 229), (209, 210, 223, 230), (207, 208, 229, 228), (206, 207, 228, 227), (205, 206, 227, 226), (204, 205, 226, 225), (203, 204, 225, 224), (210, 203, 224, 223), (202, 195, 232, 231), (195, 196, 233, 232), (196, 197, 234, 233), (197, 198, 235, 234), (198, 199, 236, 235), (199, 200, 237, 236), (201, 202, 231, 238), (200, 201, 238, 237), (231, 232, 240, 239), (232, 233, 241, 240), (233, 234, 242, 241), (234, 235, 243, 242), (235, 236, 244, 243), (236, 237, 245, 244), (238, 231, 239, 246), (237, 238, 246, 245), (194, 186, 247, 254), (193, 194, 254, 253), (192, 193, 253, 252), (191, 192, 252, 249), (190, 191, 249, 251), (189, 190, 251, 248), (188, 189, 248, 250), (186, 188, 250, 247), (332, 335, 258, 256), (335, 333, 260, 258), (171, 427, 185), (417, 420, 92, 94), (420, 418, 345, 92), (337, 338, 268, 266), (338, 339, 270, 268), (339, 332, 256, 270), (330, 331, 279, 278), (267, 272, 255, 269), (257, 255, 272, 259), (331, 324, 271, 279), (259, 272, 263, 261), (265, 263, 272, 267), (329, 330, 278, 277), (328, 329, 277, 276), (327, 328, 276, 275), (326, 327, 275, 274), (325, 326, 274, 273), (324, 325, 273, 271), (308, 309, 280, 287), (309, 310, 281, 280), (310, 311, 282, 281), (311, 312, 283, 282), (312, 313, 284, 283), (313, 314, 285, 284), (315, 308, 287, 286), (314, 315, 286, 285), (265, 297, 296, 292), (269, 255, 295, 294), (292, 296, 299, 293), (263, 265, 292, 291), (261, 263, 291, 290), (259, 261, 290, 289), (257, 259, 289, 288), (255, 257, 288, 295), (300, 306, 304, 298), (299, 305, 307, 301), (293, 299, 301, 294), (267, 298, 297, 265), (294, 301, 300, 269), (269, 300, 298, 267), (304, 306, 307, 305), (303, 304, 305, 302), (298, 304, 303, 297), (296, 302, 305, 299), (301, 307, 306, 300), (297, 303, 302, 296), (293, 294, 315, 314), (294, 295, 308, 315), (292, 293, 314, 313), (291, 292, 313, 312), (290, 291, 312, 311), (289, 290, 311, 310), (288, 289, 310, 309), (295, 288, 309, 308), (287, 280, 317, 316), (280, 281, 318, 317), (281, 282, 319, 318), (282, 283, 320, 319), (283, 284, 321, 320), (284, 285, 322, 321), (286, 287, 316, 323), (285, 286, 323, 322), (316, 317, 325, 324), (317, 318, 326, 325), (318, 319, 327, 326), (319, 320, 328, 327), (320, 321, 329, 328), (321, 322, 330, 329), (323, 316, 324, 331), (322, 323, 331, 330), (279, 271, 332, 339), (278, 279, 339, 338), (277, 278, 338, 337), (276, 277, 337, 334), (275, 276, 334, 336), (274, 275, 336, 333), (273, 274, 333, 335), (271, 273, 335, 332), (334, 337, 266, 171), (421, 419, 256, 258), (336, 334, 171, 173), (424, 417, 94, 355), (418, 421, 258, 345), (422, 423, 353, 351), (423, 424, 355, 353), (345, 441, 264, 92), (415, 416, 364, 363), (352, 357, 340, 354), (342, 340, 357, 344), (416, 409, 356, 364), (344, 357, 348, 346), (350, 348, 357, 352), (414, 415, 363, 362), (413, 414, 362, 361), (412, 413, 361, 360), (411, 412, 360, 359), (410, 411, 359, 358), (409, 410, 358, 356), (393, 394, 365, 372), (394, 395, 366, 365), (395, 396, 367, 366), (396, 397, 368, 367), (397, 398, 369, 368), (398, 399, 370, 369), (400, 393, 372, 371), (399, 400, 371, 370), (350, 382, 381, 377), (354, 340, 380, 379), (377, 381, 384, 378), (348, 350, 377, 376), (346, 348, 376, 375), (344, 346, 375, 374), (342, 344, 374, 373), (340, 342, 373, 380), (385, 391, 389, 383), (384, 390, 392, 386), (378, 384, 386, 379), (352, 383, 382, 350), (379, 386, 385, 354), (354, 385, 383, 352), (389, 391, 392, 390), (388, 389, 390, 387), (383, 389, 388, 382), (381, 387, 390, 384), (386, 392, 391, 385), (382, 388, 387, 381), (378, 379, 400, 399), (379, 380, 393, 400), (377, 378, 399, 398), (376, 377, 398, 397), (375, 376, 397, 396), (374, 375, 396, 395), (373, 374, 395, 394), (380, 373, 394, 393), (372, 365, 402, 401), (365, 366, 403, 402), (366, 367, 404, 403), (367, 368, 405, 404), (368, 369, 406, 405), (369, 370, 407, 406), (371, 372, 401, 408), (370, 371, 408, 407), (401, 402, 410, 409), (402, 403, 411, 410), (403, 404, 412, 411), (404, 405, 413, 412), (405, 406, 414, 413), (406, 407, 415, 414), (408, 401, 409, 416), (407, 408, 416, 415), (364, 356, 417, 424), (363, 364, 424, 423), (362, 363, 423, 422), (361, 362, 422, 419), (360, 361, 419, 421), (359, 360, 421, 418), (358, 359, 418, 420), (356, 358, 420, 417), (333, 336, 173, 260), (419, 422, 351, 256), (173, 428, 437, 260), (179, 431, 430, 177), (90, 343, 347, 88), (100, 426, 425, 98), (185, 427, 433, 183), (256, 435, 270), (270, 435, 439, 268), (175, 429, 428, 173), (347, 444, 434, 262), (258, 436, 441, 345), (355, 341, 443, 353), (353, 443, 435, 351), (260, 437, 436, 258), (266, 427, 171), (181, 432, 431, 179), (92, 264, 343, 90), (86, 262, 426, 100), (351, 435, 256), (177, 430, 429, 175), (432, 451, 450, 431), (88, 347, 262, 86), (94, 341, 355), (268, 439, 427, 266), (183, 433, 432, 181), (96, 341, 94), (98, 425, 341, 96), (441, 457, 438, 264), (443, 458, 453, 435), (433, 452, 451, 432), (426, 445, 349, 425), (439, 456, 446, 427), (343, 442, 444, 347), (262, 434, 445, 426), (437, 455, 454, 436), (427, 446, 452, 433), (429, 448, 447, 428), (425, 349, 440, 341), (430, 449, 448, 429), (436, 454, 457, 441), (264, 438, 442, 343), (341, 440, 458, 443), (431, 450, 449, 430), (428, 447, 455, 437), (435, 453, 456, 439), (458, 462, 453), (453, 462, 466, 456), (465, 475, 470, 459), (442, 463, 464, 444), (447, 467, 455), (455, 467, 461, 454), (445, 465, 459, 349), (349, 459, 462, 440), (438, 461, 463, 442), (469, 478, 477, 467), (454, 461, 457), (495, 491, 480, 497), (462, 468, 476, 466), (444, 464, 460, 434), (456, 466, 446), (434, 460, 465, 445), (451, 469, 450), (446, 466, 452), (440, 462, 458), (449, 469, 467, 448), (448, 467, 447), (457, 461, 438), (459, 470, 468, 462), (464, 502, 472, 460), (467, 477, 471, 461), (497, 480, 479, 496), (461, 471, 473, 463), (484, 506, 507, 486), (463, 473, 474, 464), (452, 466, 469, 451), (477, 489, 483, 471), (471, 483, 485, 473), (465, 503, 505, 475), (478, 490, 489, 477), (474, 504, 502, 464), (468, 481, 488, 476), (475, 487, 482, 470), (470, 482, 481, 468), (473, 485, 486, 474), (494, 492, 501, 493), (498, 509, 511, 500), (493, 501, 509, 498), (483, 495, 497, 485), (489, 499, 495, 483), (490, 500, 499, 489), (486, 496, 484), (481, 493, 498, 488), (485, 497, 496, 486), (482, 494, 493, 481), (488, 498, 500, 490), (475, 505, 508, 487), (486, 507, 504, 474), (460, 472, 503, 465), (487, 508, 506, 484), (505, 13, 15, 508), (507, 3, 5, 504), (504, 5, 7, 502), (503, 11, 13, 505), (506, 1, 3, 507), (472, 9, 11, 503), (502, 7, 9, 472), (508, 15, 1, 506), (450, 469, 449), (466, 476, 478, 469), (500, 511, 510, 499), (476, 488, 490, 478), (499, 510, 491, 495), (484, 496, 487), (496, 479, 492, 494), (487, 496, 494, 482), (516, 517, 515, 513), (515, 512, 514, 513), (512, 518, 519, 514), (518, 520, 521, 519), (520, 522, 523, 521), (522, 524, 525, 523), (524, 526, 527, 525), (517, 530, 529, 515), (515, 529, 528, 512), (528, 532, 531, 512), (530, 534, 533, 529), (529, 533, 532, 528), (534, 537, 536, 533), (533, 536, 535, 532), (537, 540, 539, 536), (536, 539, 538, 535), (538, 542, 541, 535), (538, 543, 544, 542), (543, 545, 546, 544), (545, 547, 548, 546), (547, 549, 550, 548), (549, 551, 552, 550), (551, 553, 554, 552), (535, 541, 554, 553), (520, 557, 558, 522), (531, 532, 535, 553), (522, 558, 559, 524), (518, 556, 557, 520), (524, 559, 560, 526), (512, 531, 556, 518), (553, 551, 556, 531), (558, 562, 563, 559), (562, 566, 567, 563), (559, 563, 564, 560), (557, 561, 562, 558), (556, 551, 561, 557), (566, 570, 571, 567), (563, 567, 568, 564), (561, 565, 566, 562), (551, 549, 565, 561), (565, 569, 570, 566), (567, 571, 572, 568), (549, 555, 569, 565), (539, 574, 573, 538), (545, 577, 578, 547), (540, 575, 574, 539), (538, 573, 576, 543), (543, 576, 577, 545), (575, 581, 580, 574), (577, 583, 584, 578), (573, 579, 582, 576), (574, 580, 579, 573), (576, 582, 583, 577), (581, 587, 586, 580), (583, 589, 590, 584), (579, 585, 588, 582), (580, 586, 585, 579), (582, 588, 589, 583), (587, 593, 592, 586), (589, 595, 596, 590), (585, 591, 594, 588), (586, 592, 591, 585), (588, 594, 595, 589), (593, 599, 598, 592), (595, 601, 602, 596), (591, 597, 600, 594), (592, 598, 597, 591), (594, 600, 601, 595), (599, 605, 604, 598), (601, 607, 608, 602), (597, 603, 606, 600), (598, 604, 603, 597), (600, 606, 607, 601), (605, 611, 610, 604), (607, 613, 614, 608), (603, 609, 612, 606), (604, 610, 609, 603), (606, 612, 613, 607), (613, 619, 620, 614), (609, 615, 618, 612), (610, 616, 615, 609), (612, 618, 619, 613), (611, 617, 616, 610), (596, 625, 624, 590), (578, 622, 621, 547), (584, 623, 622, 578), (590, 624, 623, 584), (547, 621, 555, 549), (596, 602, 608, 625), (617, 628, 627, 616), (619, 630, 631, 620), (615, 626, 629, 618), (616, 627, 626, 615), (618, 629, 630, 619), (623, 637, 636, 622), (614, 620, 631, 639), (624, 638, 637, 623), (622, 636, 635, 621), (621, 635, 632, 555), (555, 632, 633, 569), (625, 639, 638, 624), (608, 614, 639, 625), (628, 641, 640, 627), (630, 643, 644, 631), (626, 634, 642, 629), (627, 640, 634, 626), (629, 642, 643, 630), (643, 649, 650, 644), (640, 646, 645, 634), (634, 645, 648, 642), (642, 648, 649, 643), (641, 647, 646, 640), (649, 655, 656, 650), (645, 651, 654, 648), (646, 652, 651, 645), (648, 654, 655, 649), (647, 653, 652, 646), (655, 661, 662, 656), (651, 657, 660, 654), (652, 658, 657, 651), (654, 660, 661, 655), (653, 659, 658, 652), (661, 667, 668, 662), (657, 663, 666, 660), (658, 664, 663, 657), (660, 666, 667, 661), (659, 665, 664, 658), (667, 673, 674, 668), (663, 669, 672, 666), (664, 670, 669, 663), (666, 672, 673, 667), (665, 671, 670, 664), (638, 639, 631, 644), (637, 638, 644, 650), (636, 637, 650, 656), (635, 636, 656, 662), (632, 635, 662, 668), (633, 632, 668, 674), (673, 672, 683, 684), (570, 569, 675, 676), (572, 571, 677, 678), (669, 670, 681, 680), (571, 570, 676, 677), (674, 673, 684, 685), (670, 671, 682, 681), (569, 633, 679, 675), (672, 669, 680, 683), (633, 674, 685, 679), (681, 682, 693, 692), (678, 677, 688, 689), (679, 685, 696, 690), (683, 680, 691, 694), (675, 679, 690, 686), (676, 675, 686, 687), (684, 683, 694, 695), (680, 681, 692, 691), (677, 676, 687, 688), (685, 684, 695, 696), (688, 687, 698, 699), (696, 695, 706, 707), (692, 693, 704, 703), (689, 688, 699, 700), (690, 696, 707, 701), (694, 691, 702, 705), (686, 690, 701, 697), (687, 686, 697, 698), (695, 694, 705, 706), (691, 692, 703, 702), (706, 705, 716, 717), (702, 703, 714, 713), (699, 698, 709, 710), (707, 706, 717, 718), (703, 704, 715, 714), (700, 699, 710, 711), (701, 707, 718, 712), (705, 702, 713, 716), (697, 701, 712, 708), (698, 697, 708, 709), (708, 712, 723, 719), (709, 708, 719, 720), (717, 716, 727, 728), (713, 714, 725, 724), (710, 709, 720, 721), (718, 717, 728, 729), (714, 715, 726, 725), (711, 710, 721, 722), (712, 718, 729, 723), (716, 713, 724, 727), (727, 724, 735, 738), (719, 723, 734, 730), (720, 719, 730, 731), (724, 725, 736, 735), (721, 720, 731, 732), (725, 726, 737, 736), (722, 721, 732, 733), (723, 729, 739, 734), (733, 732, 742, 743), (734, 739, 750, 744), (738, 735, 745, 748), (730, 734, 744, 740), (731, 730, 740, 741), (735, 736, 746, 745), (732, 731, 741, 742), (736, 737, 747, 746), (750, 749, 760, 761), (746, 747, 758, 757), (743, 742, 753, 754), (744, 750, 761, 755), (748, 745, 756, 759), (740, 744, 755, 751), (741, 740, 751, 752), (749, 748, 759, 760), (745, 746, 757, 756), (742, 741, 752, 753), (756, 757, 768, 767), (753, 752, 763, 764), (761, 760, 771, 772), (757, 758, 769, 768), (754, 753, 764, 765), (755, 761, 772, 766), (759, 756, 767, 770), (751, 755, 766, 762), (752, 751, 762, 763), (760, 759, 770, 771), (763, 762, 773, 774), (771, 770, 781, 782), (767, 768, 779, 778), (764, 763, 774, 775), (772, 771, 782, 783), (768, 769, 780, 779), (765, 764, 775, 776), (766, 772, 783, 777), (770, 767, 778, 781), (762, 766, 777, 773), (773, 777, 788, 784), (774, 773, 784, 785), (782, 781, 792, 793), (778, 779, 790, 789), (775, 774, 785, 786), (783, 782, 793, 794), (779, 780, 791, 790), (776, 775, 786, 787), (777, 783, 794, 788), (781, 778, 789, 792), (788, 794, 805, 799), (792, 789, 800, 803), (784, 788, 799, 795), (785, 784, 795, 796), (793, 792, 803, 804), (789, 790, 801, 800), (786, 785, 796, 797), (794, 793, 804, 805), (790, 791, 802, 801), (787, 786, 797, 798), (801, 802, 813, 812), (798, 797, 808, 809), (799, 805, 816, 810), (803, 800, 811, 814), (795, 799, 810, 806), (796, 795, 806, 807), (804, 803, 814, 815), (800, 801, 812, 811), (797, 796, 807, 808), (805, 804, 815, 816), (729, 728, 818, 819), (727, 738, 820, 817), (748, 749, 823, 822), (750, 739, 821, 824), (728, 727, 817, 818), (749, 750, 824, 823), (739, 729, 819, 821), (738, 748, 822, 820), (824, 821, 829, 832), (822, 823, 831, 830), (817, 820, 828, 825), (818, 817, 825, 826), (820, 822, 830, 828), (823, 824, 832, 831), (821, 819, 827, 829), (819, 818, 826, 827), (831, 832, 840, 839), (829, 827, 835, 837), (827, 826, 834, 835), (832, 829, 837, 840), (830, 831, 839, 838), (825, 828, 836, 833), (826, 825, 833, 834), (828, 830, 838, 836), (840, 837, 845, 848), (838, 839, 847, 846), (833, 836, 844, 841), (834, 833, 841, 842), (836, 838, 846, 844), (839, 840, 848, 847), (837, 835, 843, 845), (835, 834, 842, 843), (849, 852, 860, 857), (850, 849, 857, 858), (852, 854, 862, 860), (855, 856, 864, 863), (853, 851, 859, 861), (851, 850, 858, 859), (856, 853, 861, 864), (854, 855, 863, 862), (864, 861, 869, 872), (862, 863, 871, 870), (857, 860, 868, 865), (858, 857, 865, 866), (860, 862, 870, 868), (863, 864, 872, 871), (861, 859, 867, 869), (859, 858, 866, 867), (869, 867, 875, 877), (867, 866, 874, 875), (872, 869, 877, 880), (870, 871, 879, 878), (865, 868, 876, 873), (866, 865, 873, 874), (868, 870, 878, 876), (871, 872, 880, 879), (880, 877, 479, 480), (879, 880, 480, 491), (877, 875, 492, 479), (875, 874, 501, 492), (876, 878, 510, 511), (873, 876, 511, 509), (848, 845, 853, 856), (843, 851, 853, 845), (847, 848, 856, 855), (846, 847, 855, 854), (844, 846, 854, 852), (841, 844, 852, 849), (841, 849, 850, 842), (842, 850, 851, 843), (816, 815, 890, 891), (812, 813, 888, 887), (809, 808, 883, 884), (810, 816, 891, 885), (814, 811, 886, 889), (806, 810, 885, 881), (807, 806, 881, 882), (815, 814, 889, 890), (811, 812, 887, 886), (808, 807, 882, 883), (881, 885, 896, 892), (882, 881, 892, 893), (890, 889, 900, 901), (886, 887, 898, 897), (883, 882, 893, 894), (891, 890, 901, 902), (887, 888, 899, 898), (884, 883, 894, 895), (885, 891, 902, 896), (889, 886, 897, 900), (896, 902, 913, 907), (900, 897, 908, 911), (892, 896, 907, 903), (893, 892, 903, 904), (901, 900, 911, 912), (897, 898, 909, 908), (894, 893, 904, 905), (902, 901, 912, 913), (898, 899, 910, 909), (895, 894, 905, 906), (878, 879, 491, 510), (874, 873, 509, 501), (514, 519, 917, 915), (523, 525, 920, 919), (519, 521, 918, 917), (525, 527, 921, 920), (521, 523, 919, 918), (513, 514, 915, 914), (516, 513, 914, 916), (918, 919, 927, 926), (919, 920, 1015, 1014), (931, 923, 1019, 1024), (925, 933, 1025, 1020), (917, 918, 926, 925), (933, 931, 1024, 1025), (915, 917, 1013, 1012), (928, 929, 937, 936), (926, 927, 935, 934), (935, 927, 1021, 1026), (924, 922, 930, 932), (917, 925, 1020, 1013), (925, 926, 934, 933), (922, 923, 931, 930), (931, 933, 941, 939), (932, 930, 938, 940), (935, 936, 944, 943), (933, 934, 942, 941), (930, 931, 939, 938), (936, 937, 945, 944), (934, 935, 943, 942), (943, 944, 952, 951), (941, 942, 950, 949), (938, 939, 947, 946), (944, 945, 953, 952), (942, 943, 951, 950), (939, 941, 949, 947), (940, 938, 946, 948), (959, 951, 986, 989), (949, 950, 958, 957), (946, 947, 955, 954), (951, 952, 987, 986), (950, 951, 959, 958), (947, 949, 957, 955), (948, 946, 954, 956), (954, 955, 963, 962), (960, 961, 969, 968), (958, 959, 967, 966), (955, 957, 965, 963), (956, 954, 962, 964), (959, 960, 968, 967), (957, 958, 966, 965), (968, 969, 977, 976), (966, 967, 975, 974), (963, 965, 973, 971), (964, 962, 970, 972), (967, 968, 976, 975), (965, 966, 974, 973), (962, 963, 971, 970), (974, 975, 983, 982), (971, 973, 981, 979), (972, 970, 978, 980), (975, 976, 984, 983), (973, 974, 982, 981), (970, 971, 979, 978), (976, 977, 985, 984), (991, 990, 996, 997), (989, 986, 992, 995), (961, 960, 990, 991), (952, 953, 988, 987), (960, 959, 989, 990), (997, 996, 1002, 1003), (995, 992, 998, 1001), (987, 988, 994, 993), (990, 989, 995, 996), (986, 987, 993, 992), (1003, 1002, 1008, 1009), (1001, 998, 1004, 1007), (993, 994, 1000, 999), (996, 995, 1001, 1002), (992, 993, 999, 998), (1004, 1005, 1008, 1007), (1005, 1006, 1009, 1008), (999, 1000, 1006, 1005), (998, 999, 1005, 1004), (1002, 1001, 1007, 1008), (1012, 1013, 1020, 1019), (1010, 1011, 1018, 1017), (1014, 1015, 1022, 1021), (1011, 1012, 1019, 1018), (1015, 1016, 1023, 1022), (1019, 1020, 1025, 1024), (1021, 1022, 1027, 1026), (936, 935, 1026, 1027), (920, 921, 1016, 1015), (929, 928, 1022, 1023), (927, 919, 1014, 1021), (916, 914, 1011, 1010), (922, 924, 1017, 1018), (928, 936, 1027, 1022), (914, 915, 1012, 1011), (923, 922, 1018, 1019)])
me_plane.polygons.foreach_set('use_smooth', [True] * 981)
me_plane.use_remesh_preserve_volume = False
me_plane.use_remesh_preserve_attributes = False
me_plane.use_mirror_vertex_groups = False
me_plane.update()

# ---- objects
ob_cube_000 = bpy.data.objects.new('Cube.000', me_cube_007)
ob_cube_004 = bpy.data.objects.new('Cube.004', me_cube_005)
ob_legs = bpy.data.objects.new('Legs', me_plane_001)
ob_body = bpy.data.objects.new('Body', me_plane)
ob_lamp = bpy.data.objects.new('Lamp', light_lamp)
ob_camera = bpy.data.objects.new('Camera', cam_camera)

# ---- transforms, parenting, visibility, modifiers, constraints
ob_cube_000.location = (-2.351e-08, 0.1891, 1.97)
ob_cube_000.scale = (0.009083, 0.00891, 0.0134)
ob_cube_000.lineart.crease_threshold = 0.0
_m = ob_cube_000.modifiers.new('Subsurf', 'SUBSURF')
_m.uv_smooth = 'PRESERVE_CORNERS'
_m.quality = 2
_m.levels = 2
ob_cube_004.location = (-2.351e-08, 0.2025, 2.011)
ob_cube_004.scale = (0.01026, 0.01006, 0.01513)
ob_cube_004.lineart.crease_threshold = 0.0
_m = ob_cube_004.modifiers.new('Subsurf', 'SUBSURF')
_m.uv_smooth = 'PRESERVE_CORNERS'
_m.quality = 2
_m.levels = 2
ob_legs.location = (0.0, 0.0, 0.0)
ob_legs.rotation_euler = (1.571, 0.0, 0.0)
ob_legs.lineart.crease_threshold = 0.0
_m = ob_legs.modifiers.new('Mirror', 'MIRROR')
_m.use_clip = True
_m = ob_legs.modifiers.new('Subsurf', 'SUBSURF')
_m.show_render = False
_m.uv_smooth = 'PRESERVE_CORNERS'
_m.quality = 2
ob_body.location = (0.0, 0.0, 0.0)
ob_body.rotation_euler = (1.571, 0.0, 0.0)
ob_body.lineart.crease_threshold = 0.0
_m = ob_body.modifiers.new('Mirror', 'MIRROR')
_m.use_clip = True
_m = ob_body.modifiers.new('Subsurf', 'SUBSURF')
_m.show_render = False
_m.uv_smooth = 'PRESERVE_CORNERS'
_m.quality = 2
_m.levels = 2
ob_lamp.location = (4.076, 1.005, 5.904)
ob_lamp.rotation_euler = (0.6503, 0.05522, 1.866)
ob_lamp.lock_rotations_4d = False
ob_lamp.empty_display_type = 'ARROWS'
ob_lamp.color = (0.0, 0.0, 0.0, 0.0)
ob_lamp.lineart.crease_threshold = 0.0
ob_camera.location = (7.481, -6.508, 5.344)
ob_camera.rotation_euler = (1.109, 0.01082, 0.8149)
ob_camera.lock_rotations_4d = False
ob_camera.empty_display_type = 'ARROWS'
ob_camera.color = (0.0, 0.0, 0.0, 0.0)
ob_camera.display_type = 'WIRE'
ob_camera.lineart.crease_threshold = 0.0

# ---- collection membership
col_collection_1.objects.link(ob_cube_000)
col_collection_1.objects.link(ob_cube_004)
col_collection_1.objects.link(ob_legs)
col_collection_1.objects.link(ob_body)
col_collection_1.objects.link(ob_lamp)
col_collection_1.objects.link(ob_camera)

# ---- scene / render settings (as saved in the file)
scene.camera = ob_camera
scene.frame_start = 1; scene.frame_end = 250; scene.frame_set(1)
scene.render.engine = 'BLENDER_EEVEE_NEXT'
scene.render.resolution_percentage = 50
scene.render.dither_intensity = 0.0
scene.cycles.use_denoising = False
scene.cycles.samples = 10
scene.cycles.sampling_pattern = 'TABULATED_SOBOL'
scene.cycles.light_sampling_threshold = 0.0
scene.cycles.use_adaptive_sampling = False
scene.cycles.use_light_tree = False
scene.cycles.blur_glossy = 0.0
scene.cycles.pixel_filter_type = 'GAUSSIAN'
scene.cycles.sample_clamp_indirect = 0.0
scene.view_settings.view_transform = 'Standard'
bpy.context.view_layer.update()
